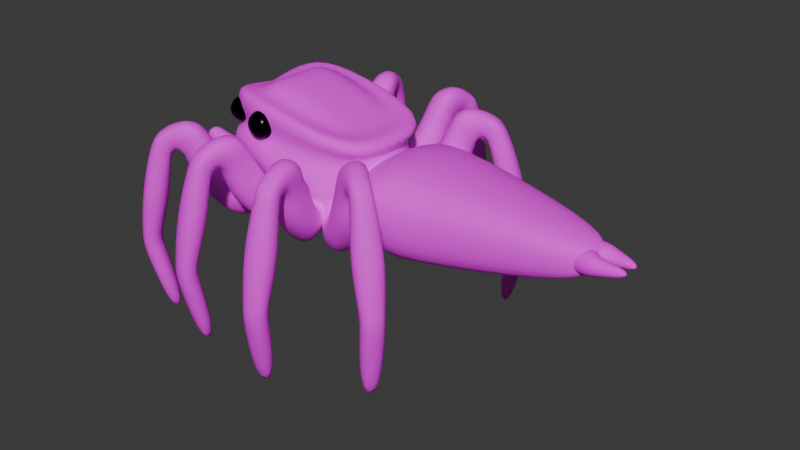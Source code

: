 # Source: spider.blend  (saved by Blender 4.1.24; exported with 4.5.12 LTS)
import bpy
from mathutils import Matrix  # noqa: F401  (used for matrix-valued properties, if any)

bpy.ops.wm.read_factory_settings(use_empty=True)
scene = bpy.context.scene
scene.name = 'Scene'

# ---- collections
col_body = bpy.data.collections.new('body'); scene.collection.children.link(col_body)
col_legs = bpy.data.collections.new('legs'); col_body.children.link(col_legs)
col_head = bpy.data.collections.new('head'); col_body.children.link(col_head)
col_face = bpy.data.collections.new('face'); col_head.children.link(col_face)
col_eyes = bpy.data.collections.new('eyes'); col_face.children.link(col_eyes)
col_reference = bpy.data.collections.new('reference'); scene.collection.children.link(col_reference)

# ---- images (referenced by path relative to the original .blend; pixels are not part of the script)
import os
ASSET_DIR = os.environ.get("B2B_ASSET_DIR", "")  # directory of the original .blend (textures are referenced by path, not embedded)
HERE = os.path.dirname(os.path.abspath(__file__))  # packed textures are extracted next to this script under _unpacked/

def load_image(name, relpath, width, height, colorspace="sRGB"):
    """Load a texture the original file referenced (path relative to the .blend, or extracted next to this script)."""
    p = next((c for c in (os.path.join(HERE, relpath), os.path.join(ASSET_DIR, relpath)) if relpath and os.path.exists(c)), "")
    if p:
        img = bpy.data.images.load(p, check_existing=True)
        img.name = name
    else:  # same state as the original file: an image datablock whose file is absent (Cycles renders it pink)
        img = bpy.data.images.new(name, width, height)
        img.source = "FILE"
        img.filepath = "//" + (relpath or name)
    img.colorspace_settings.name = colorspace
    return img
img_untitled_001 = load_image('Untitled.001', 'SPIDER BODY.png', 1024, 1024, 'sRGB')
img_untitled_007 = load_image('Untitled.007', 'tail.png', 1024, 1024, 'sRGB')
img_untitled_003 = load_image('Untitled.003', 'LEGS.png', 1024, 1024, 'sRGB')
img_untitled_004 = load_image('Untitled.004', 'LEGS.png', 1024, 1024, 'sRGB')
img_untitled_005 = load_image('Untitled.005', 'LEGS.png', 1024, 1024, 'sRGB')
img_untitled_006 = load_image('Untitled.006', 'LEGS.png', 1024, 1024, 'sRGB')
img_untitled_002 = load_image('Untitled.002', 'SPIDER HEAD.png', 1024, 1024, 'sRGB')
img_untitled = load_image('Untitled', 'ANTENS.png', 1024, 1024, 'sRGB')

# ---- materials (node trees are filled in below, after node groups)
mat_body_2 = bpy.data.materials.new('body 2')
mat_body_2.use_transparent_shadow = False
mat_material_001 = bpy.data.materials.new('Material.001')
mat_material_001.use_transparent_shadow = False
mat_legs = bpy.data.materials.new('legs')
mat_legs.use_transparent_shadow = False
mat_legs_001 = bpy.data.materials.new('legs.001')
mat_legs_001.use_transparent_shadow = False
mat_legs_002 = bpy.data.materials.new('legs.002')
mat_legs_002.use_transparent_shadow = False
mat_legs_003 = bpy.data.materials.new('legs.003')
mat_legs_003.use_transparent_shadow = False
mat_body = bpy.data.materials.new('body')
mat_body.use_transparent_shadow = False
mat_fangs = bpy.data.materials.new('fangs')
mat_fangs.use_transparent_shadow = False
mat_antenna = bpy.data.materials.new('antenna')
mat_antenna.use_transparent_shadow = False
mat_eyes_001 = bpy.data.materials.new('eyes.001')
mat_eyes_001.use_transparent_shadow = False

# ---- material node trees
mat_body_2.use_nodes = True; mat_body_2.node_tree.nodes.clear()
_N = mat_body_2.node_tree.nodes; _L = mat_body_2.node_tree.links
n0 = _N.new('ShaderNodeBsdfPrincipled'); n0.name = 'Principled BSDF'; n0.location = (10, 300)
n0.inputs[2].default_value = 0.7717
n1 = _N.new('ShaderNodeOutputMaterial'); n1.name = 'Material Output'; n1.location = (300, 300)
n2 = _N.new('ShaderNodeTexImage'); n2.name = 'Image Texture'; n2.location = (-280, 280)
n2.image = img_untitled_001
_L.new(n0.outputs[0], n1.inputs[0])
_L.new(n2.outputs[0], n0.inputs[0])
n1.is_active_output = True
mat_material_001.use_nodes = True; mat_material_001.node_tree.nodes.clear()
_N = mat_material_001.node_tree.nodes; _L = mat_material_001.node_tree.links
n0 = _N.new('ShaderNodeBsdfPrincipled'); n0.name = 'Principled BSDF'; n0.location = (10, 300)
n0.inputs[2].default_value = 0.7835
n0.inputs[3].default_value = 1.0
n1 = _N.new('ShaderNodeOutputMaterial'); n1.name = 'Material Output'; n1.location = (300, 300)
n2 = _N.new('ShaderNodeTexImage'); n2.name = 'Image Texture'; n2.location = (-280, 280)
n2.image = img_untitled_007
_L.new(n0.outputs[0], n1.inputs[0])
_L.new(n2.outputs[0], n0.inputs[0])
n1.is_active_output = True
mat_legs.use_nodes = True; mat_legs.node_tree.nodes.clear()
_N = mat_legs.node_tree.nodes; _L = mat_legs.node_tree.links
n0 = _N.new('ShaderNodeBsdfPrincipled'); n0.name = 'Principled BSDF'; n0.location = (10, 300)
n0.inputs[2].default_value = 0.7598
n1 = _N.new('ShaderNodeOutputMaterial'); n1.name = 'Material Output'; n1.location = (300, 300)
n2 = _N.new('ShaderNodeTexImage'); n2.name = 'Image Texture'; n2.location = (-280, 280)
n2.image = img_untitled_003
_L.new(n0.outputs[0], n1.inputs[0])
_L.new(n2.outputs[0], n0.inputs[0])
n1.is_active_output = True
mat_legs_001.use_nodes = True; mat_legs_001.node_tree.nodes.clear()
_N = mat_legs_001.node_tree.nodes; _L = mat_legs_001.node_tree.links
n0 = _N.new('ShaderNodeBsdfPrincipled'); n0.name = 'Principled BSDF'; n0.location = (10, 300)
n0.inputs[2].default_value = 0.7598
n1 = _N.new('ShaderNodeOutputMaterial'); n1.name = 'Material Output'; n1.location = (300, 300)
n2 = _N.new('ShaderNodeTexImage'); n2.name = 'Image Texture'; n2.location = (-280, 280)
n2.image = img_untitled_004
_L.new(n0.outputs[0], n1.inputs[0])
_L.new(n2.outputs[0], n0.inputs[0])
n1.is_active_output = True
mat_legs_002.use_nodes = True; mat_legs_002.node_tree.nodes.clear()
_N = mat_legs_002.node_tree.nodes; _L = mat_legs_002.node_tree.links
n0 = _N.new('ShaderNodeBsdfPrincipled'); n0.name = 'Principled BSDF'; n0.location = (10, 300)
n0.inputs[2].default_value = 0.7598
n1 = _N.new('ShaderNodeOutputMaterial'); n1.name = 'Material Output'; n1.location = (300, 300)
n2 = _N.new('ShaderNodeTexImage'); n2.name = 'Image Texture'; n2.location = (-280, 280)
n2.image = img_untitled_005
_L.new(n0.outputs[0], n1.inputs[0])
_L.new(n2.outputs[0], n0.inputs[0])
n1.is_active_output = True
mat_legs_003.use_nodes = True; mat_legs_003.node_tree.nodes.clear()
_N = mat_legs_003.node_tree.nodes; _L = mat_legs_003.node_tree.links
n0 = _N.new('ShaderNodeBsdfPrincipled'); n0.name = 'Principled BSDF'; n0.location = (10, 300)
n0.inputs[2].default_value = 0.7598
n1 = _N.new('ShaderNodeOutputMaterial'); n1.name = 'Material Output'; n1.location = (300, 300)
n2 = _N.new('ShaderNodeTexImage'); n2.name = 'Image Texture'; n2.location = (-280, 280)
n2.image = img_untitled_006
_L.new(n0.outputs[0], n1.inputs[0])
_L.new(n2.outputs[0], n0.inputs[0])
n1.is_active_output = True
mat_body.use_nodes = True; mat_body.node_tree.nodes.clear()
_N = mat_body.node_tree.nodes; _L = mat_body.node_tree.links
n0 = _N.new('ShaderNodeBsdfPrincipled'); n0.name = 'Principled BSDF'; n0.location = (6, 288)
n0.inputs[2].default_value = 0.7717
n1 = _N.new('ShaderNodeOutputMaterial'); n1.name = 'Material Output'; n1.location = (296, 288)
n2 = _N.new('ShaderNodeTexImage'); n2.name = 'Image Texture'; n2.location = (-284, 268)
n2.image = img_untitled_002
_L.new(n0.outputs[0], n1.inputs[0])
_L.new(n2.outputs[0], n0.inputs[0])
n1.is_active_output = True
mat_fangs.use_nodes = True; mat_fangs.node_tree.nodes.clear()
_N = mat_fangs.node_tree.nodes; _L = mat_fangs.node_tree.links
n0 = _N.new('ShaderNodeBsdfPrincipled'); n0.name = 'Principled BSDF'; n0.location = (10, 300)
n0.inputs[0].default_value = (0.01054, 0.01545, 0.007771, 1.0)
n0.inputs[1].default_value = 0.4331
n0.inputs[2].default_value = 0.2953
n0.inputs[3].default_value = 1.3
n1 = _N.new('ShaderNodeOutputMaterial'); n1.name = 'Material Output'; n1.location = (300, 300)
_L.new(n0.outputs[0], n1.inputs[0])
n1.is_active_output = True
mat_antenna.use_nodes = True; mat_antenna.node_tree.nodes.clear()
_N = mat_antenna.node_tree.nodes; _L = mat_antenna.node_tree.links
n0 = _N.new('ShaderNodeBsdfPrincipled'); n0.name = 'Principled BSDF'; n0.location = (10, 300)
n0.inputs[1].default_value = 0.03937
n0.inputs[2].default_value = 0.9252
n1 = _N.new('ShaderNodeOutputMaterial'); n1.name = 'Material Output'; n1.location = (300, 300)
n2 = _N.new('ShaderNodeTexImage'); n2.name = 'Image Texture'; n2.location = (-280, 280)
n2.image = img_untitled
_L.new(n0.outputs[0], n1.inputs[0])
_L.new(n2.outputs[0], n0.inputs[0])
n1.is_active_output = True
mat_eyes_001.use_nodes = True; mat_eyes_001.node_tree.nodes.clear()
_N = mat_eyes_001.node_tree.nodes; _L = mat_eyes_001.node_tree.links
n0 = _N.new('ShaderNodeBsdfPrincipled'); n0.name = 'Principled BSDF'; n0.location = (10, 300)
n0.inputs[0].default_value = (0.0, 0.0, 0.0, 1.0)
n0.inputs[1].default_value = 0.4331
n0.inputs[2].default_value = 0.1929
n0.inputs[3].default_value = 1.3
n1 = _N.new('ShaderNodeOutputMaterial'); n1.name = 'Material Output'; n1.location = (300, 300)
_L.new(n0.outputs[0], n1.inputs[0])
n1.is_active_output = True

# ---- world
world_world = bpy.data.worlds.new('World'); scene.world = world_world
world_world.use_nodes = True; world_world.node_tree.nodes.clear()
_N = world_world.node_tree.nodes; _L = world_world.node_tree.links
n0 = _N.new('ShaderNodeOutputWorld'); n0.name = 'World Output'; n0.location = (300, 300)
n1 = _N.new('ShaderNodeBackground'); n1.name = 'Background'; n1.location = (10, 300)
n1.inputs[0].default_value = (0.05088, 0.05088, 0.05088, 1.0)
_L.new(n1.outputs[0], n0.inputs[0])
n0.is_active_output = True
world_world.color = (0.05088, 0.05088, 0.05088)
world_world.use_sun_shadow = False
world_world.sun_shadow_jitter_overblur = 0.0

# ---- meshes
me_cube = bpy.data.meshes.new('Cube')
me_cube.from_pydata([(1.343, 0.3056, 0.2251), (1.343, 0.3056, -0.2251), (1.343, -0.2403, 0.2251), (1.343, -0.2403, -0.2251), (-2.108, 1.213, 1.0), (-2.108, 1.213, -1.0), (-2.108, -1.213, 1.0), (-2.108, -1.213, -1.0), (-3.722, 0.3716, -0.3063), (-3.722, -0.3716, -0.3063), (-3.722, -0.3716, 0.3063), (-3.722, 0.3716, 0.3063), (0.9352, 0.6406, -0.5044), (0.9352, -0.583, 0.5044), (0.9352, -0.583, -0.5044), (0.9352, 0.6406, 0.5044), (-2.972, -1.213, 1.0), (-2.972, -1.213, -1.0), (-2.972, 1.213, -1.0), (-2.972, 1.213, 1.0), (1.343, 0.3056, 0.0), (-2.132, -1.423, 0.0), (1.343, -0.2403, 0.0), (-2.132, 1.421, 0.0), (-4.025, -0.4368, 0.0), (-4.025, 0.4343, 0.0), (0.9404, 0.7497, 0.0), (0.9404, -0.6847, 0.0), (-3.146, 1.421, 0.0), (-3.146, -1.423, 0.0), (1.343, 0.006409, -0.2251), (1.343, 0.03124, 0.0), (-2.972, -0.03028, -1.0), (-3.722, -0.00308, -0.3063), (0.9352, 0.006262, -0.5044), (-4.025, 0.02086, 0.0), (-2.108, -0.08612, -1.0), (1.343, 0.04458, 0.2251)], [], [(15, 4, 6, 13), (27, 13, 6, 21), (29, 16, 10, 24), (12, 1, 30, 34), (20, 0, 37, 31), (26, 15, 0, 20), (24, 10, 11, 25, 35), (18, 32, 33, 8), (16, 19, 11, 10), (28, 18, 8, 25), (23, 4, 15, 26), (5, 12, 34, 36), (22, 2, 13, 27), (0, 15, 13, 2, 37), (23, 5, 18, 28), (6, 4, 19, 16), (5, 36, 32, 18), (21, 6, 16, 29), (7, 21, 29, 17), (4, 23, 28, 19), (3, 22, 27, 14), (5, 23, 26, 12), (19, 28, 25, 11), (9, 24, 35, 33), (12, 26, 20, 1), (1, 20, 31, 30), (17, 29, 24, 9), (14, 27, 21, 7), (33, 35, 25, 8), (33, 32, 17, 9), (36, 34, 14, 7), (30, 31, 22, 3), (32, 36, 7, 17), (34, 30, 3, 14), (31, 37, 2, 22)])
me_cube.polygons.foreach_set('use_smooth', [True] * 35)
_uv = me_cube.uv_layers.new(name='UVMap')
_uv.uv.foreach_set('vector', [0.5867, 0.5531, 0.3397, 0.5815, 0.3306, 0.425, 0.5859, 0.4425, 0.6038, 0.3966, 0.5859, 0.4425, 0.3306, 0.425, 0.3216, 0.3419, 0.2358, 0.3646, 0.2744, 0.4298, 0.1579, 0.4684, 0.1159, 0.4407, 0.628, 0.645, 0.68, 0.5899, 0.7307, 0.5784, 0.7278, 0.6857, 0.6666, 0.5625, 0.6476, 0.5404, 0.6741, 0.5, 0.7083, 0.5355, 0.6047, 0.5973, 0.5867, 0.5531, 0.6476, 0.5404, 0.6666, 0.5625, 0.1159, 0.4407, 0.1579, 0.4684, 0.1703, 0.5476, 0.1279, 0.5841, 0.05209, 0.5223, 0.249, 0.7297, 0.09173, 0.9135, 0.01523, 0.6397, 0.1044, 0.6428, 0.2744, 0.4298, 0.282, 0.5854, 0.1703, 0.5476, 0.1579, 0.4684, 0.2545, 0.6469, 0.249, 0.7297, 0.1044, 0.6428, 0.1279, 0.5841, 0.3375, 0.6621, 0.3397, 0.5815, 0.5867, 0.5531, 0.6047, 0.5973, 0.3306, 0.7605, 0.628, 0.645, 0.7278, 0.6857, 0.3023, 1.0, 0.6693, 0.4335, 0.6499, 0.457, 0.5859, 0.4425, 0.6038, 0.3966, 0.6476, 0.5404, 0.5867, 0.5531, 0.5859, 0.4425, 0.6499, 0.457, 0.6741, 0.5, 0.3375, 0.6621, 0.3306, 0.7605, 0.249, 0.7297, 0.2545, 0.6469, 0.3306, 0.425, 0.3397, 0.5815, 0.282, 0.5854, 0.2744, 0.4298, 0.3306, 0.7605, 0.3023, 1.0, 0.09173, 0.9135, 0.249, 0.7297, 0.3216, 0.3419, 0.3306, 0.425, 0.2744, 0.4298, 0.2358, 0.3646, 0.3089, 0.2395, 0.3216, 0.3419, 0.2358, 0.3646, 0.2201, 0.2729, 0.3397, 0.5815, 0.3375, 0.6621, 0.2545, 0.6469, 0.282, 0.5854, 0.6834, 0.4039, 0.6693, 0.4335, 0.6038, 0.3966, 0.6269, 0.3454, 0.3306, 0.7605, 0.3375, 0.6621, 0.6047, 0.5973, 0.628, 0.645, 0.282, 0.5854, 0.2545, 0.6469, 0.1279, 0.5841, 0.1703, 0.5476, 0.08316, 0.3877, 0.1159, 0.4407, 0.05209, 0.5223, -2.82e-09, 0.4108, 0.628, 0.645, 0.6047, 0.5973, 0.6666, 0.5625, 0.68, 0.5899, 0.68, 0.5899, 0.6666, 0.5625, 0.7083, 0.5355, 0.7307, 0.5784, 0.2201, 0.2729, 0.2358, 0.3646, 0.1159, 0.4407, 0.08316, 0.3877, 0.6269, 0.3454, 0.6038, 0.3966, 0.3216, 0.3419, 0.3089, 0.2395, 0.01523, 0.6397, 0.05209, 0.5223, 0.1279, 0.5841, 0.1044, 0.6428, -2.82e-09, 0.4108, 0.03727, 0.1381, 0.2201, 0.2729, 0.08316, 0.3877, 0.2506, -3.191e-08, 0.7287, 0.3012, 0.6269, 0.3454, 0.3089, 0.2395, 0.7307, 0.4178, 0.7104, 0.4651, 0.6693, 0.4335, 0.6834, 0.4039, 0.03727, 0.1381, 0.2506, -3.191e-08, 0.3089, 0.2395, 0.2201, 0.2729, 0.7287, 0.3012, 0.7307, 0.4178, 0.6834, 0.4039, 0.6269, 0.3454, 0.7104, 0.4651, 0.6741, 0.5, 0.6499, 0.457, 0.6693, 0.4335])
me_cube.materials.append(mat_body_2)
me_cube.use_mirror_vertex_groups = False
me_cube.update()
me_cube_008 = bpy.data.meshes.new('Cube.008')
me_cube_008.from_pydata([(0.1819, -0.4405, -0.1834), (0.1819, -0.4405, 0.1834), (0.1819, -0.0736, -0.1834), (0.1819, -0.0736, 0.1834), (0.7781, -0.2348, -0.07654), (0.7781, -0.2348, 0.07654), (0.7781, -0.08176, -0.07654), (0.7781, -0.08176, 0.07654), (0.08882, -0.004693, -0.248), (0.08882, -0.4538, -0.248), (0.08882, -0.4538, 0.248), (0.08882, -0.004693, 0.248), (-0.4009, -0.004693, -0.248), (-0.4009, -0.4538, -0.248), (-0.4009, -0.4538, 0.248), (-0.4009, -0.004693, 0.248)], [], [(1, 3, 11, 10), (2, 3, 7, 6), (6, 7, 5, 4), (4, 5, 1, 0), (2, 6, 4, 0), (7, 3, 1, 5), (9, 10, 14, 13), (2, 0, 9, 8), (3, 2, 8, 11), (0, 1, 10, 9), (13, 14, 15, 12), (10, 11, 15, 14), (8, 9, 13, 12), (11, 8, 12, 15)])
me_cube_008.polygons.foreach_set('use_smooth', [True] * 14)
_uv = me_cube_008.uv_layers.new(name='UVMap')
_uv.uv.foreach_set('vector', [0.5689, 0.571, 0.7433, 0.6519, 0.7485, 0.7291, 0.5471, 0.6218, 0.3804, 0.2514, 0.3851, 0.03727, 0.7145, 0.09742, 0.7142, 0.182, 0.791, 0.2053, 0.8419, 0.265, 0.7822, 0.316, 0.7312, 0.2563, 0.7312, 0.2563, 0.7822, 0.316, 0.5689, 0.571, 0.4465, 0.4374, 0.3804, 0.2514, 0.7142, 0.182, 0.7312, 0.2563, 0.4465, 0.4374, 0.859, 0.3463, 0.7433, 0.6519, 0.5689, 0.571, 0.7822, 0.316, 0.4, 0.4507, 0.5471, 0.6218, 0.3945, 0.8145, 0.1897, 0.6051, 0.3804, 0.2514, 0.4465, 0.4374, 0.4, 0.4507, 0.3135, 0.2628, 0.3851, 0.03727, 0.3804, 0.2514, 0.3135, 0.2628, 0.326, 2.59e-09, 0.4465, 0.4374, 0.5689, 0.571, 0.5471, 0.6218, 0.4, 0.4507, 0.1897, 0.6051, 0.3945, 0.8145, 0.2048, 1.0, 1.518e-07, 0.7906, 0.5471, 0.6218, 0.7485, 0.7291, 0.5988, 0.9519, 0.3945, 0.8145, 0.3135, 0.2628, 0.4, 0.4507, 0.1897, 0.6051, 0.05686, 0.3573, 0.326, 2.59e-09, 0.3135, 0.2628, 0.05686, 0.3573, 5.03e-08, 0.02975])
me_cube_008.materials.append(mat_material_001)
me_cube_008.update()
me_cube_002 = bpy.data.meshes.new('Cube.002')
me_cube_002.from_pydata([(-0.1917, -0.8767, -1.191), (-0.304, -1.103, -2.005), (0.6946, -1.457, -1.049), (0.01921, -1.157, -1.883), (-0.6335, -1.551, -1.191), (-0.5995, -1.59, -2.005), (0.2528, -2.132, -1.049), (-0.2924, -1.633, -1.883), (0.2867, -1.316, 0.1607), (0.5633, -1.411, 0.3653), (-0.02745, -1.795, 0.1607), (0.2492, -1.891, 0.3653), (-0.1985, -1.697, -0.2762), (0.1157, -1.217, -0.2762), (0.6536, -1.612, -0.3613), (0.3394, -2.092, -0.3613), (1.038, -1.899, 0.0233), (0.7949, -2.27, 0.0233), (1.182, -1.987, -0.1355), (0.9353, -2.353, -0.0997), (0.5877, -2.137, -0.2313), (0.5903, -2.136, 0.2291), (0.8335, -1.765, 0.2291), (0.8341, -1.771, -0.2672), (1.67, -2.279, -2.32), (1.402, -2.688, -2.321), (1.043, -2.453, -2.289), (1.311, -2.044, -2.288), (1.673, -2.253, -2.638), (1.391, -2.706, -2.581), (0.9982, -2.449, -2.546), (1.3, -2.009, -2.488), (1.363, -2.105, -4.333), (1.124, -2.47, -4.334), (0.8501, -2.291, -4.132), (1.089, -1.925, -4.131), (0.6331, -2.348, -1.269), (1.177, -2.694, -1.193), (1.048, -1.723, -1.297), (1.592, -2.069, -1.221), (-0.8298, -1.365, -1.268), (-0.3803, -0.8579, -1.269), (-0.6458, -0.8916, -2.015), (-1.019, -1.21, -2.015), (-1.443, -0.8213, -1.104), (-0.9667, -0.4341, -1.085), (-0.8229, -0.6272, -1.775), (-1.12, -0.9279, -1.788), (-0.932, -1.298, -0.2383), (-0.4847, -0.7892, -0.2176), (-1.433, -0.8325, -0.447), (-0.9659, -0.4386, -0.3827)], [], [(13, 12, 10, 8), (1, 0, 2, 3), (5, 4, 40, 43), (5, 1, 3, 7), (7, 6, 4, 5), (3, 2, 6, 7), (8, 10, 11, 9), (21, 20, 19, 17), (12, 15, 11, 10), (14, 13, 8, 9), (2, 0, 13, 14), (4, 6, 15, 12), (6, 2, 14, 15), (0, 4, 12, 13), (19, 18, 16, 17), (22, 21, 17, 16), (37, 36, 26, 25), (23, 22, 16, 18), (14, 9, 22, 23), (15, 14, 23, 20), (9, 11, 21, 22), (11, 15, 20, 21), (26, 27, 31, 30), (36, 38, 27, 26), (38, 39, 24, 27), (39, 37, 25, 24), (29, 30, 34, 33), (25, 26, 30, 29), (27, 24, 28, 31), (24, 25, 29, 28), (34, 35, 32, 33), (31, 28, 32, 35), (28, 29, 33, 32), (30, 31, 35, 34), (18, 19, 37, 39), (23, 18, 39, 38), (20, 23, 38, 36), (19, 20, 36, 37), (42, 43, 47, 46), (0, 1, 42, 41), (1, 5, 43, 42), (4, 0, 41, 40), (47, 44, 45, 46), (41, 42, 46, 45), (43, 40, 44, 47), (41, 45, 51, 49), (48, 49, 51, 50), (45, 44, 50, 51), (44, 40, 48, 50), (40, 41, 49, 48)])
me_cube_002.polygons.foreach_set('use_smooth', [True] * 50)
_uv = me_cube_002.uv_layers.new(name='UVMap')
_uv.uv.foreach_set('vector', [0.3687, 0.6592, 0.3234, 0.5991, 0.3743, 0.5871, 0.4044, 0.6118, 0.4063, 0.9172, 0.3457, 0.74, 0.5475, 0.7121, 0.4513, 0.8753, 0.1476, 0.5798, 0.2393, 0.6096, 0.2117, 0.6805, 0.1167, 0.615, 0.1476, 0.5798, 0.1011, 0.5346, 0.1241, 0.4913, 0.1695, 0.5498, 0.1695, 0.5498, 0.2928, 0.4903, 0.2393, 0.6096, 0.1476, 0.5798, 0.1241, 0.4913, 0.25, 0.3927, 0.2928, 0.4903, 0.1695, 0.5498, 0.4044, 0.6118, 0.3743, 0.5871, 0.3992, 0.5425, 0.4516, 0.5915, 0.4349, 0.4981, 0.4288, 0.448, 0.4978, 0.4678, 0.4788, 0.4802, 0.3234, 0.5991, 0.3825, 0.4658, 0.3992, 0.5425, 0.3743, 0.5871, 0.5325, 0.5973, 0.3687, 0.6592, 0.4044, 0.6118, 0.4516, 0.5915, 0.5475, 0.7121, 0.3457, 0.74, 0.3687, 0.6592, 0.5325, 0.5973, 0.2393, 0.6096, 0.2928, 0.4903, 0.3825, 0.4658, 0.3234, 0.5991, 0.2928, 0.4903, 0.25, 0.3927, 0.3597, 0.3848, 0.3825, 0.4658, 0.3457, 0.74, 0.2393, 0.6096, 0.3234, 0.5991, 0.3687, 0.6592, 0.4978, 0.4678, 0.5337, 0.5019, 0.5098, 0.5218, 0.4788, 0.4802, 0.4886, 0.5615, 0.4349, 0.4981, 0.4788, 0.4802, 0.5098, 0.5218, 0.5975, 0.373, 0.5379, 0.3226, 0.6738, 0.2321, 0.7198, 0.2814, 0.5402, 0.5593, 0.4886, 0.5615, 0.5098, 0.5218, 0.5337, 0.5019, 0.5325, 0.5973, 0.4516, 0.5915, 0.4886, 0.5615, 0.5402, 0.5593, 0.3825, 0.4658, 0.3597, 0.3848, 0.3895, 0.3782, 0.4288, 0.448, 0.4516, 0.5915, 0.3992, 0.5425, 0.4349, 0.4981, 0.4886, 0.5615, 0.3992, 0.5425, 0.3825, 0.4658, 0.4288, 0.448, 0.4349, 0.4981, 0.6738, 0.2321, 0.6294, 0.1662, 0.6523, 0.1459, 0.7074, 0.2068, 0.5379, 0.3226, 0.4753, 0.2408, 0.6294, 0.1662, 0.6738, 0.2321, 0.6961, 0.527, 0.6566, 0.441, 0.7649, 0.3378, 0.8049, 0.3909, 0.6566, 0.441, 0.5975, 0.373, 0.7198, 0.2814, 0.7649, 0.3378, 0.7464, 0.2587, 0.7074, 0.2068, 0.9082, 0.08457, 0.8843, 0.1663, 0.7198, 0.2814, 0.6738, 0.2321, 0.7074, 0.2068, 0.7464, 0.2587, 0.8049, 0.3909, 0.7649, 0.3378, 0.8009, 0.3104, 0.8323, 0.372, 0.7649, 0.3378, 0.7198, 0.2814, 0.7464, 0.2587, 0.8009, 0.3104, 0.9082, 0.08457, 0.9764, 0.1835, 0.9097, 0.1852, 0.8843, 0.1663, 0.8323, 0.372, 0.8009, 0.3104, 0.9097, 0.1852, 0.9764, 0.1835, 0.8009, 0.3104, 0.7464, 0.2587, 0.8843, 0.1663, 0.9097, 0.1852, 0.7074, 0.2068, 0.6523, 0.1459, 0.8753, 0.02613, 0.9082, 0.08457, 0.5337, 0.5019, 0.4978, 0.4678, 0.5975, 0.373, 0.6566, 0.441, 0.5402, 0.5593, 0.5337, 0.5019, 0.6566, 0.441, 0.6961, 0.527, 0.4288, 0.448, 0.3895, 0.3782, 0.4753, 0.2408, 0.5379, 0.3226, 0.4978, 0.4678, 0.4288, 0.448, 0.5379, 0.3226, 0.5975, 0.373, 0.06851, 0.5812, 0.1167, 0.615, 0.09453, 0.6475, 0.04114, 0.6322, 0.3457, 0.74, 0.4063, 0.9172, 0.363, 0.9392, 0.3201, 0.7865, 0.1011, 0.5346, 0.1476, 0.5798, 0.1167, 0.615, 0.06851, 0.5812, 0.2393, 0.6096, 0.3457, 0.74, 0.3201, 0.7865, 0.2117, 0.6805, 0.09453, 0.6475, 0.09351, 0.7363, 0.01548, 0.7294, 0.04114, 0.6322, 0.3201, 0.7865, 0.363, 0.9392, 0.3144, 0.9338, 0.2233, 0.9062, 0.1167, 0.615, 0.2117, 0.6805, 0.09351, 0.7363, 0.09453, 0.6475, 0.3201, 0.7865, 0.2233, 0.9062, 0.1427, 0.8711, 0.1719, 0.8253, 0.1505, 0.8078, 0.1719, 0.8253, 0.1427, 0.8711, 0.09605, 0.8172, 0.01548, 0.7294, 0.09351, 0.7363, 0.09605, 0.8172, 0.01361, 0.824, 0.09351, 0.7363, 0.2117, 0.6805, 0.1505, 0.8078, 0.09605, 0.8172, 0.2117, 0.6805, 0.3201, 0.7865, 0.1719, 0.8253, 0.1505, 0.8078])
me_cube_002.materials.append(mat_legs)
me_cube_002.update()
me_cube_009 = bpy.data.meshes.new('Cube.009')
me_cube_009.from_pydata([(0.1067, -1.354, -1.158), (-0.1893, -1.408, -1.955), (0.3857, -2.384, -1.088), (0.02305, -1.669, -1.862), (-0.6708, -1.562, -1.109), (-0.7334, -1.573, -1.922), (-0.3918, -2.591, -1.038), (-0.5254, -1.816, -1.827), (0.2704, -2.066, 0.1518), (0.4273, -2.331, 0.3322), (-0.2825, -2.214, 0.1868), (-0.1256, -2.479, 0.3672), (-0.3765, -2.005, -0.2345), (0.1764, -1.857, -0.2695), (0.3043, -2.506, -0.3966), (-0.2486, -2.653, -0.3615), (0.4266, -2.994, -0.0438), (-0.001314, -3.108, -0.01668), (0.4623, -3.147, -0.2135), (0.03825, -3.257, -0.1505), (-0.08497, -2.858, -0.2537), (-0.04753, -2.882, 0.2046), (0.3804, -2.768, 0.1775), (0.3391, -2.748, -0.3167), (0.4623, -3.583, -2.429), (-0.009246, -3.709, -2.4), (-0.1156, -3.296, -2.339), (0.3559, -3.17, -2.368), (0.4575, -3.551, -2.745), (-0.05014, -3.702, -2.658), (-0.1663, -3.251, -2.591), (0.3557, -3.128, -2.567), (0.1984, -3.15, -4.409), (-0.2227, -3.263, -4.383), (-0.2906, -2.957, -4.16), (0.1305, -2.844, -4.186), (-0.2713, -2.995, -1.288), (-0.09434, -3.619, -1.256), (0.4512, -2.805, -1.362), (0.6281, -3.429, -1.33), (-0.6977, -1.289, -1.17), (-0.02618, -1.211, -1.219), (-0.3021, -1.022, -1.938), (-0.7912, -1.011, -1.9), (-0.776, -0.4835, -0.9601), (-0.1632, -0.5138, -0.9893), (-0.2383, -0.7195, -1.687), (-0.6598, -0.7449, -1.669), (-0.6501, -1.221, -0.1369), (0.02244, -1.142, -0.1637), (-0.7259, -0.5308, -0.3068), (-0.1122, -0.5521, -0.2902)], [], [(13, 12, 10, 8), (1, 0, 2, 3), (5, 4, 40, 43), (5, 1, 3, 7), (7, 6, 4, 5), (3, 2, 6, 7), (8, 10, 11, 9), (21, 20, 19, 17), (12, 15, 11, 10), (14, 13, 8, 9), (2, 0, 13, 14), (4, 6, 15, 12), (6, 2, 14, 15), (0, 4, 12, 13), (19, 18, 16, 17), (22, 21, 17, 16), (37, 36, 26, 25), (23, 22, 16, 18), (14, 9, 22, 23), (15, 14, 23, 20), (9, 11, 21, 22), (11, 15, 20, 21), (26, 27, 31, 30), (36, 38, 27, 26), (38, 39, 24, 27), (39, 37, 25, 24), (29, 30, 34, 33), (25, 26, 30, 29), (27, 24, 28, 31), (24, 25, 29, 28), (34, 35, 32, 33), (31, 28, 32, 35), (28, 29, 33, 32), (30, 31, 35, 34), (18, 19, 37, 39), (23, 18, 39, 38), (20, 23, 38, 36), (19, 20, 36, 37), (42, 43, 47, 46), (0, 1, 42, 41), (1, 5, 43, 42), (4, 0, 41, 40), (47, 44, 45, 46), (41, 42, 46, 45), (43, 40, 44, 47), (41, 45, 51, 49), (48, 49, 51, 50), (45, 44, 50, 51), (44, 40, 48, 50), (40, 41, 49, 48)])
me_cube_009.polygons.foreach_set('use_smooth', [True] * 50)
_uv = me_cube_009.uv_layers.new(name='UVMap')
_uv.uv.foreach_set('vector', [0.3687, 0.6592, 0.3234, 0.5991, 0.3743, 0.5871, 0.4044, 0.6118, 0.4063, 0.9172, 0.3457, 0.74, 0.5475, 0.7121, 0.4513, 0.8753, 0.1476, 0.5798, 0.2393, 0.6096, 0.2117, 0.6805, 0.1167, 0.615, 0.1476, 0.5798, 0.1011, 0.5346, 0.1241, 0.4913, 0.1695, 0.5498, 0.1695, 0.5498, 0.2928, 0.4903, 0.2393, 0.6096, 0.1476, 0.5798, 0.1241, 0.4913, 0.25, 0.3927, 0.2928, 0.4903, 0.1695, 0.5498, 0.4044, 0.6118, 0.3743, 0.5871, 0.3992, 0.5425, 0.4516, 0.5915, 0.4349, 0.4981, 0.4288, 0.448, 0.4978, 0.4678, 0.4788, 0.4802, 0.3234, 0.5991, 0.3825, 0.4658, 0.3992, 0.5425, 0.3743, 0.5871, 0.5325, 0.5973, 0.3687, 0.6592, 0.4044, 0.6118, 0.4516, 0.5915, 0.5475, 0.7121, 0.3457, 0.74, 0.3687, 0.6592, 0.5325, 0.5973, 0.2393, 0.6096, 0.2928, 0.4903, 0.3825, 0.4658, 0.3234, 0.5991, 0.2928, 0.4903, 0.25, 0.3927, 0.3597, 0.3848, 0.3825, 0.4658, 0.3457, 0.74, 0.2393, 0.6096, 0.3234, 0.5991, 0.3687, 0.6592, 0.4978, 0.4678, 0.5337, 0.5019, 0.5098, 0.5218, 0.4788, 0.4802, 0.4886, 0.5615, 0.4349, 0.4981, 0.4788, 0.4802, 0.5098, 0.5218, 0.5975, 0.373, 0.5379, 0.3226, 0.6738, 0.2321, 0.7198, 0.2814, 0.5402, 0.5593, 0.4886, 0.5615, 0.5098, 0.5218, 0.5337, 0.5019, 0.5325, 0.5973, 0.4516, 0.5915, 0.4886, 0.5615, 0.5402, 0.5593, 0.3825, 0.4658, 0.3597, 0.3848, 0.3895, 0.3782, 0.4288, 0.448, 0.4516, 0.5915, 0.3992, 0.5425, 0.4349, 0.4981, 0.4886, 0.5615, 0.3992, 0.5425, 0.3825, 0.4658, 0.4288, 0.448, 0.4349, 0.4981, 0.6738, 0.2321, 0.6294, 0.1662, 0.6523, 0.1459, 0.7074, 0.2068, 0.5379, 0.3226, 0.4753, 0.2408, 0.6294, 0.1662, 0.6738, 0.2321, 0.6961, 0.527, 0.6566, 0.441, 0.7649, 0.3378, 0.8049, 0.3909, 0.6566, 0.441, 0.5975, 0.373, 0.7198, 0.2814, 0.7649, 0.3378, 0.7464, 0.2587, 0.7074, 0.2068, 0.9082, 0.08457, 0.8843, 0.1663, 0.7198, 0.2814, 0.6738, 0.2321, 0.7074, 0.2068, 0.7464, 0.2587, 0.8049, 0.3909, 0.7649, 0.3378, 0.8009, 0.3104, 0.8323, 0.372, 0.7649, 0.3378, 0.7198, 0.2814, 0.7464, 0.2587, 0.8009, 0.3104, 0.9082, 0.08457, 0.9764, 0.1835, 0.9097, 0.1852, 0.8843, 0.1663, 0.8323, 0.372, 0.8009, 0.3104, 0.9097, 0.1852, 0.9764, 0.1835, 0.8009, 0.3104, 0.7464, 0.2587, 0.8843, 0.1663, 0.9097, 0.1852, 0.7074, 0.2068, 0.6523, 0.1459, 0.8753, 0.02613, 0.9082, 0.08457, 0.5337, 0.5019, 0.4978, 0.4678, 0.5975, 0.373, 0.6566, 0.441, 0.5402, 0.5593, 0.5337, 0.5019, 0.6566, 0.441, 0.6961, 0.527, 0.4288, 0.448, 0.3895, 0.3782, 0.4753, 0.2408, 0.5379, 0.3226, 0.4978, 0.4678, 0.4288, 0.448, 0.5379, 0.3226, 0.5975, 0.373, 0.06851, 0.5812, 0.1167, 0.615, 0.09453, 0.6475, 0.04114, 0.6322, 0.3457, 0.74, 0.4063, 0.9172, 0.363, 0.9392, 0.3201, 0.7865, 0.1011, 0.5346, 0.1476, 0.5798, 0.1167, 0.615, 0.06851, 0.5812, 0.2393, 0.6096, 0.3457, 0.74, 0.3201, 0.7865, 0.2117, 0.6805, 0.09453, 0.6475, 0.09351, 0.7363, 0.01548, 0.7294, 0.04114, 0.6322, 0.3201, 0.7865, 0.363, 0.9392, 0.3144, 0.9338, 0.2233, 0.9062, 0.1167, 0.615, 0.2117, 0.6805, 0.09351, 0.7363, 0.09453, 0.6475, 0.3201, 0.7865, 0.2233, 0.9062, 0.1427, 0.8711, 0.1719, 0.8253, 0.1505, 0.8078, 0.1719, 0.8253, 0.1427, 0.8711, 0.09605, 0.8172, 0.01548, 0.7294, 0.09351, 0.7363, 0.09605, 0.8172, 0.01361, 0.824, 0.09351, 0.7363, 0.2117, 0.6805, 0.1505, 0.8078, 0.09605, 0.8172, 0.2117, 0.6805, 0.3201, 0.7865, 0.1719, 0.8253, 0.1505, 0.8078])
me_cube_009.materials.append(mat_legs_001)
me_cube_009.update()
me_cube_010 = bpy.data.meshes.new('Cube.010')
me_cube_010.from_pydata([(0.2185, -1.421, -1.158), (-0.06041, -1.309, -1.955), (-0.09498, -2.441, -1.088), (-0.0204, -1.643, -1.862), (-0.5497, -1.182, -1.109), (-0.6087, -1.158, -1.922), (-0.8632, -2.201, -1.038), (-0.5623, -1.474, -1.827), (-0.02292, -2.111, 0.1518), (-0.0317, -2.419, 0.3322), (-0.5692, -1.94, 0.1868), (-0.5779, -2.248, 0.3672), (-0.5372, -1.714, -0.2345), (0.009014, -1.884, -0.2695), (-0.2288, -2.5, -0.3966), (-0.775, -2.33, -0.3615), (-0.3859, -2.979, -0.0438), (-0.8087, -2.847, -0.01668), (-0.4374, -3.127, -0.2135), (-0.8547, -2.994, -0.1505), (-0.7462, -2.591, -0.2537), (-0.7272, -2.631, 0.2046), (-0.3044, -2.763, 0.1775), (-0.329, -2.724, -0.3167), (-0.6701, -3.496, -2.429), (-1.136, -3.35, -2.4), (-1.006, -2.945, -2.339), (-0.5397, -3.09, -2.368), (-0.6569, -3.466, -2.745), (-1.167, -3.323, -2.658), (-1.025, -2.88, -2.591), (-0.5173, -3.054, -2.567), (-0.6624, -2.989, -4.409), (-1.078, -2.859, -4.383), (-0.9725, -2.564, -4.16), (-0.5565, -2.694, -4.186), (-0.9765, -2.607, -1.288), (-1.16, -3.229, -1.256), (-0.2641, -2.832, -1.362), (-0.4474, -3.454, -1.33), (-0.4268, -0.9365, -1.17), (0.1826, -1.229, -1.219), (0.04991, -0.9225, -1.938), (-0.3577, -0.6519, -1.9), (-0.0633, -0.2137, -0.9601), (0.4388, -0.5664, -0.9893), (0.2655, -0.7003, -1.687), (-0.1045, -0.4968, -1.669), (-0.3504, -0.9047, -0.1369), (0.2607, -1.196, -0.1637), (-0.04613, -0.2805, -0.3068), (0.4615, -0.626, -0.2902)], [], [(13, 12, 10, 8), (1, 0, 2, 3), (5, 4, 40, 43), (5, 1, 3, 7), (7, 6, 4, 5), (3, 2, 6, 7), (8, 10, 11, 9), (21, 20, 19, 17), (12, 15, 11, 10), (14, 13, 8, 9), (2, 0, 13, 14), (4, 6, 15, 12), (6, 2, 14, 15), (0, 4, 12, 13), (19, 18, 16, 17), (22, 21, 17, 16), (37, 36, 26, 25), (23, 22, 16, 18), (14, 9, 22, 23), (15, 14, 23, 20), (9, 11, 21, 22), (11, 15, 20, 21), (26, 27, 31, 30), (36, 38, 27, 26), (38, 39, 24, 27), (39, 37, 25, 24), (29, 30, 34, 33), (25, 26, 30, 29), (27, 24, 28, 31), (24, 25, 29, 28), (34, 35, 32, 33), (31, 28, 32, 35), (28, 29, 33, 32), (30, 31, 35, 34), (18, 19, 37, 39), (23, 18, 39, 38), (20, 23, 38, 36), (19, 20, 36, 37), (42, 43, 47, 46), (0, 1, 42, 41), (1, 5, 43, 42), (4, 0, 41, 40), (47, 44, 45, 46), (41, 42, 46, 45), (43, 40, 44, 47), (41, 45, 51, 49), (48, 49, 51, 50), (45, 44, 50, 51), (44, 40, 48, 50), (40, 41, 49, 48)])
me_cube_010.polygons.foreach_set('use_smooth', [True] * 50)
_uv = me_cube_010.uv_layers.new(name='UVMap')
_uv.uv.foreach_set('vector', [0.3687, 0.6592, 0.3234, 0.5991, 0.3743, 0.5871, 0.4044, 0.6118, 0.4063, 0.9172, 0.3457, 0.74, 0.5475, 0.7121, 0.4513, 0.8753, 0.1476, 0.5798, 0.2393, 0.6096, 0.2117, 0.6805, 0.1167, 0.615, 0.1476, 0.5798, 0.1011, 0.5346, 0.1241, 0.4913, 0.1695, 0.5498, 0.1695, 0.5498, 0.2928, 0.4903, 0.2393, 0.6096, 0.1476, 0.5798, 0.1241, 0.4913, 0.25, 0.3927, 0.2928, 0.4903, 0.1695, 0.5498, 0.4044, 0.6118, 0.3743, 0.5871, 0.3992, 0.5425, 0.4516, 0.5915, 0.4349, 0.4981, 0.4288, 0.448, 0.4978, 0.4678, 0.4788, 0.4802, 0.3234, 0.5991, 0.3825, 0.4658, 0.3992, 0.5425, 0.3743, 0.5871, 0.5325, 0.5973, 0.3687, 0.6592, 0.4044, 0.6118, 0.4516, 0.5915, 0.5475, 0.7121, 0.3457, 0.74, 0.3687, 0.6592, 0.5325, 0.5973, 0.2393, 0.6096, 0.2928, 0.4903, 0.3825, 0.4658, 0.3234, 0.5991, 0.2928, 0.4903, 0.25, 0.3927, 0.3597, 0.3848, 0.3825, 0.4658, 0.3457, 0.74, 0.2393, 0.6096, 0.3234, 0.5991, 0.3687, 0.6592, 0.4978, 0.4678, 0.5337, 0.5019, 0.5098, 0.5218, 0.4788, 0.4802, 0.4886, 0.5615, 0.4349, 0.4981, 0.4788, 0.4802, 0.5098, 0.5218, 0.5975, 0.373, 0.5379, 0.3226, 0.6738, 0.2321, 0.7198, 0.2814, 0.5402, 0.5593, 0.4886, 0.5615, 0.5098, 0.5218, 0.5337, 0.5019, 0.5325, 0.5973, 0.4516, 0.5915, 0.4886, 0.5615, 0.5402, 0.5593, 0.3825, 0.4658, 0.3597, 0.3848, 0.3895, 0.3782, 0.4288, 0.448, 0.4516, 0.5915, 0.3992, 0.5425, 0.4349, 0.4981, 0.4886, 0.5615, 0.3992, 0.5425, 0.3825, 0.4658, 0.4288, 0.448, 0.4349, 0.4981, 0.6738, 0.2321, 0.6294, 0.1662, 0.6523, 0.1459, 0.7074, 0.2068, 0.5379, 0.3226, 0.4753, 0.2408, 0.6294, 0.1662, 0.6738, 0.2321, 0.6961, 0.527, 0.6566, 0.441, 0.7649, 0.3378, 0.8049, 0.3909, 0.6566, 0.441, 0.5975, 0.373, 0.7198, 0.2814, 0.7649, 0.3378, 0.7464, 0.2587, 0.7074, 0.2068, 0.9082, 0.08457, 0.8843, 0.1663, 0.7198, 0.2814, 0.6738, 0.2321, 0.7074, 0.2068, 0.7464, 0.2587, 0.8049, 0.3909, 0.7649, 0.3378, 0.8009, 0.3104, 0.8323, 0.372, 0.7649, 0.3378, 0.7198, 0.2814, 0.7464, 0.2587, 0.8009, 0.3104, 0.9082, 0.08457, 0.9764, 0.1835, 0.9097, 0.1852, 0.8843, 0.1663, 0.8323, 0.372, 0.8009, 0.3104, 0.9097, 0.1852, 0.9764, 0.1835, 0.8009, 0.3104, 0.7464, 0.2587, 0.8843, 0.1663, 0.9097, 0.1852, 0.7074, 0.2068, 0.6523, 0.1459, 0.8753, 0.02613, 0.9082, 0.08457, 0.5337, 0.5019, 0.4978, 0.4678, 0.5975, 0.373, 0.6566, 0.441, 0.5402, 0.5593, 0.5337, 0.5019, 0.6566, 0.441, 0.6961, 0.527, 0.4288, 0.448, 0.3895, 0.3782, 0.4753, 0.2408, 0.5379, 0.3226, 0.4978, 0.4678, 0.4288, 0.448, 0.5379, 0.3226, 0.5975, 0.373, 0.06851, 0.5812, 0.1167, 0.615, 0.09453, 0.6475, 0.04114, 0.6322, 0.3457, 0.74, 0.4063, 0.9172, 0.363, 0.9392, 0.3201, 0.7865, 0.1011, 0.5346, 0.1476, 0.5798, 0.1167, 0.615, 0.06851, 0.5812, 0.2393, 0.6096, 0.3457, 0.74, 0.3201, 0.7865, 0.2117, 0.6805, 0.09453, 0.6475, 0.09351, 0.7363, 0.01548, 0.7294, 0.04114, 0.6322, 0.3201, 0.7865, 0.363, 0.9392, 0.3144, 0.9338, 0.2233, 0.9062, 0.1167, 0.615, 0.2117, 0.6805, 0.09351, 0.7363, 0.09453, 0.6475, 0.3201, 0.7865, 0.2233, 0.9062, 0.1427, 0.8711, 0.1719, 0.8253, 0.1505, 0.8078, 0.1719, 0.8253, 0.1427, 0.8711, 0.09605, 0.8172, 0.01548, 0.7294, 0.09351, 0.7363, 0.09605, 0.8172, 0.01361, 0.824, 0.09351, 0.7363, 0.2117, 0.6805, 0.1505, 0.8078, 0.09605, 0.8172, 0.2117, 0.6805, 0.3201, 0.7865, 0.1719, 0.8253, 0.1505, 0.8078])
me_cube_010.materials.append(mat_legs_002)
me_cube_010.update()
me_cube_011 = bpy.data.meshes.new('Cube.011')
me_cube_011.from_pydata([(-0.2553, -1.514, -1.376), (-0.4342, -1.272, -2.173), (-1.055, -2.22, -1.306), (-0.5749, -1.578, -2.08), (-0.785, -0.9084, -1.327), (-0.823, -0.8574, -2.14), (-1.585, -1.614, -1.257), (-0.9486, -1.151, -2.045), (-0.8214, -1.976, -0.06637), (-0.9898, -2.234, 0.114), (-1.198, -1.545, -0.03134), (-1.366, -1.803, 0.1491), (-1.052, -1.368, -0.4527), (-0.6757, -1.799, -0.4877), (-1.201, -2.2, -0.6147), (-1.577, -1.77, -0.5797), (-1.585, -2.526, -0.2619), (-1.876, -2.193, -0.2348), (-1.706, -2.626, -0.4317), (-1.992, -2.294, -0.3687), (-1.689, -2.007, -0.4718), (-1.694, -2.051, -0.01355), (-1.402, -2.385, -0.04067), (-1.403, -2.339, -0.5348), (-2.097, -2.818, -2.647), (-2.418, -2.451, -2.618), (-2.095, -2.173, -2.557), (-1.774, -2.54, -2.586), (-2.07, -2.8, -2.963), (-2.43, -2.411, -2.876), (-2.077, -2.108, -2.81), (-1.736, -2.521, -2.785), (-1.826, -2.39, -4.627), (-2.113, -2.062, -4.601), (-1.868, -1.866, -4.378), (-1.581, -2.194, -4.404), (-1.894, -1.9, -1.506), (-2.375, -2.335, -1.474), (-1.404, -2.464, -1.581), (-1.885, -2.899, -1.549), (-0.5521, -0.7636, -1.388), (-0.1854, -1.332, -1.437), (-0.1383, -1.001, -2.156), (-0.3444, -0.557, -2.118), (0.1356, -0.3373, -1.178), (0.3793, -0.9005, -1.207), (0.1616, -0.924, -1.905), (-0.04749, -0.5571, -1.887), (-0.4704, -0.7764, -0.355), (-0.1018, -1.345, -0.3819), (0.1153, -0.4032, -0.5249), (0.3675, -0.9631, -0.5083)], [], [(13, 12, 10, 8), (1, 0, 2, 3), (5, 4, 40, 43), (5, 1, 3, 7), (7, 6, 4, 5), (3, 2, 6, 7), (8, 10, 11, 9), (21, 20, 19, 17), (12, 15, 11, 10), (14, 13, 8, 9), (2, 0, 13, 14), (4, 6, 15, 12), (6, 2, 14, 15), (0, 4, 12, 13), (19, 18, 16, 17), (22, 21, 17, 16), (37, 36, 26, 25), (23, 22, 16, 18), (14, 9, 22, 23), (15, 14, 23, 20), (9, 11, 21, 22), (11, 15, 20, 21), (26, 27, 31, 30), (36, 38, 27, 26), (38, 39, 24, 27), (39, 37, 25, 24), (29, 30, 34, 33), (25, 26, 30, 29), (27, 24, 28, 31), (24, 25, 29, 28), (34, 35, 32, 33), (31, 28, 32, 35), (28, 29, 33, 32), (30, 31, 35, 34), (18, 19, 37, 39), (23, 18, 39, 38), (20, 23, 38, 36), (19, 20, 36, 37), (42, 43, 47, 46), (0, 1, 42, 41), (1, 5, 43, 42), (4, 0, 41, 40), (47, 44, 45, 46), (41, 42, 46, 45), (43, 40, 44, 47), (41, 45, 51, 49), (48, 49, 51, 50), (45, 44, 50, 51), (44, 40, 48, 50), (40, 41, 49, 48)])
me_cube_011.polygons.foreach_set('use_smooth', [True] * 50)
_uv = me_cube_011.uv_layers.new(name='UVMap')
_uv.uv.foreach_set('vector', [0.3687, 0.6592, 0.3234, 0.5991, 0.3743, 0.5871, 0.4044, 0.6118, 0.4063, 0.9172, 0.3457, 0.74, 0.5475, 0.7121, 0.4513, 0.8753, 0.1476, 0.5798, 0.2393, 0.6096, 0.2117, 0.6805, 0.1167, 0.615, 0.1476, 0.5798, 0.1011, 0.5346, 0.1241, 0.4913, 0.1695, 0.5498, 0.1695, 0.5498, 0.2928, 0.4903, 0.2393, 0.6096, 0.1476, 0.5798, 0.1241, 0.4913, 0.25, 0.3927, 0.2928, 0.4903, 0.1695, 0.5498, 0.4044, 0.6118, 0.3743, 0.5871, 0.3992, 0.5425, 0.4516, 0.5915, 0.4349, 0.4981, 0.4288, 0.448, 0.4978, 0.4678, 0.4788, 0.4802, 0.3234, 0.5991, 0.3825, 0.4658, 0.3992, 0.5425, 0.3743, 0.5871, 0.5325, 0.5973, 0.3687, 0.6592, 0.4044, 0.6118, 0.4516, 0.5915, 0.5475, 0.7121, 0.3457, 0.74, 0.3687, 0.6592, 0.5325, 0.5973, 0.2393, 0.6096, 0.2928, 0.4903, 0.3825, 0.4658, 0.3234, 0.5991, 0.2928, 0.4903, 0.25, 0.3927, 0.3597, 0.3848, 0.3825, 0.4658, 0.3457, 0.74, 0.2393, 0.6096, 0.3234, 0.5991, 0.3687, 0.6592, 0.4978, 0.4678, 0.5337, 0.5019, 0.5098, 0.5218, 0.4788, 0.4802, 0.4886, 0.5615, 0.4349, 0.4981, 0.4788, 0.4802, 0.5098, 0.5218, 0.5975, 0.373, 0.5379, 0.3226, 0.6738, 0.2321, 0.7198, 0.2814, 0.5402, 0.5593, 0.4886, 0.5615, 0.5098, 0.5218, 0.5337, 0.5019, 0.5325, 0.5973, 0.4516, 0.5915, 0.4886, 0.5615, 0.5402, 0.5593, 0.3825, 0.4658, 0.3597, 0.3848, 0.3895, 0.3782, 0.4288, 0.448, 0.4516, 0.5915, 0.3992, 0.5425, 0.4349, 0.4981, 0.4886, 0.5615, 0.3992, 0.5425, 0.3825, 0.4658, 0.4288, 0.448, 0.4349, 0.4981, 0.6738, 0.2321, 0.6294, 0.1662, 0.6523, 0.1459, 0.7074, 0.2068, 0.5379, 0.3226, 0.4753, 0.2408, 0.6294, 0.1662, 0.6738, 0.2321, 0.6961, 0.527, 0.6566, 0.441, 0.7649, 0.3378, 0.8049, 0.3909, 0.6566, 0.441, 0.5975, 0.373, 0.7198, 0.2814, 0.7649, 0.3378, 0.7464, 0.2587, 0.7074, 0.2068, 0.9082, 0.08457, 0.8843, 0.1663, 0.7198, 0.2814, 0.6738, 0.2321, 0.7074, 0.2068, 0.7464, 0.2587, 0.8049, 0.3909, 0.7649, 0.3378, 0.8009, 0.3104, 0.8323, 0.372, 0.7649, 0.3378, 0.7198, 0.2814, 0.7464, 0.2587, 0.8009, 0.3104, 0.9082, 0.08457, 0.9764, 0.1835, 0.9097, 0.1852, 0.8843, 0.1663, 0.8323, 0.372, 0.8009, 0.3104, 0.9097, 0.1852, 0.9764, 0.1835, 0.8009, 0.3104, 0.7464, 0.2587, 0.8843, 0.1663, 0.9097, 0.1852, 0.7074, 0.2068, 0.6523, 0.1459, 0.8753, 0.02613, 0.9082, 0.08457, 0.5337, 0.5019, 0.4978, 0.4678, 0.5975, 0.373, 0.6566, 0.441, 0.5402, 0.5593, 0.5337, 0.5019, 0.6566, 0.441, 0.6961, 0.527, 0.4288, 0.448, 0.3895, 0.3782, 0.4753, 0.2408, 0.5379, 0.3226, 0.4978, 0.4678, 0.4288, 0.448, 0.5379, 0.3226, 0.5975, 0.373, 0.06851, 0.5812, 0.1167, 0.615, 0.09453, 0.6475, 0.04114, 0.6322, 0.3457, 0.74, 0.4063, 0.9172, 0.363, 0.9392, 0.3201, 0.7865, 0.1011, 0.5346, 0.1476, 0.5798, 0.1167, 0.615, 0.06851, 0.5812, 0.2393, 0.6096, 0.3457, 0.74, 0.3201, 0.7865, 0.2117, 0.6805, 0.09453, 0.6475, 0.09351, 0.7363, 0.01548, 0.7294, 0.04114, 0.6322, 0.3201, 0.7865, 0.363, 0.9392, 0.3144, 0.9338, 0.2233, 0.9062, 0.1167, 0.615, 0.2117, 0.6805, 0.09351, 0.7363, 0.09453, 0.6475, 0.3201, 0.7865, 0.2233, 0.9062, 0.1427, 0.8711, 0.1719, 0.8253, 0.1505, 0.8078, 0.1719, 0.8253, 0.1427, 0.8711, 0.09605, 0.8172, 0.01548, 0.7294, 0.09351, 0.7363, 0.09605, 0.8172, 0.01361, 0.824, 0.09351, 0.7363, 0.2117, 0.6805, 0.1505, 0.8078, 0.09605, 0.8172, 0.2117, 0.6805, 0.3201, 0.7865, 0.1719, 0.8253, 0.1505, 0.8078])
me_cube_011.materials.append(mat_legs_003)
me_cube_011.update()
me_cube_001 = bpy.data.meshes.new('Cube.001')
me_cube_001.from_pydata([(-1.734, -1.444, 0.7311), (-0.6608, -1.659, 0.7158), (1.831, -1.444, -0.3042), (-0.618, -1.358, 1.722), (1.792, -1.266, 1.148), (-1.527, -1.079, 1.715), (-0.9915, -0.8659, -0.627), (-0.7529, -0.6789, 1.817), (1.257, -0.8659, -1.23), (0.9026, -0.6789, 1.344), (-0.4215, -0.8659, -0.627), (-0.306, -0.6789, 1.817), (-1.411, -1.13, 0.9428), (-1.411, -1.13, 1.132), (1.676, -1.13, 0.7456), (1.676, -1.13, 0.394), (-0.4215, -1.428, 1.146), (-0.4215, -1.428, 0.9292), (-0.4342, -0.9712, 1.572), (1.359, -0.9264, 1.077), (-1.081, -0.9264, 1.569), (-1.591, -1.14, 1.407), (1.914, -1.327, 0.8851), (-0.5731, -1.466, 1.419), (1.831, 0.0, -0.3042), (-1.734, 1.192e-07, 0.3255), (-1.527, 0.0, 1.495), (1.792, 0.0, 1.148), (-0.9915, 0.0, -0.627), (-0.7529, 0.0, 1.817), (1.257, 0.0, -1.23), (0.9026, 0.0, 1.344), (-0.306, 0.0, 1.817), (-0.4215, 0.0, -0.627), (1.676, 0.0, 0.6356), (1.676, 0.0, 0.7456), (-1.411, 1.192e-07, 0.7805), (-1.411, 0.0, 1.107), (1.359, 0.0, 1.077), (-1.05, 1.261e-08, 1.475), (1.914, 0.0, 0.8851), (-1.591, 0.0, 1.187)], [], [(8, 2, 1, 10), (10, 1, 0, 6), (30, 24, 2, 8), (40, 27, 4, 22), (23, 3, 5, 21), (22, 4, 3, 23), (38, 31, 9, 19), (18, 11, 7, 20), (33, 30, 8, 10), (32, 29, 7, 11), (31, 32, 11, 9), (28, 33, 10, 6), (19, 9, 11, 18), (2, 15, 17, 1), (15, 14, 16, 17), (1, 17, 12, 0), (17, 16, 13, 12), (24, 34, 15, 2), (34, 35, 14, 15), (4, 19, 18, 3), (3, 18, 20, 5), (27, 38, 19, 4), (14, 22, 23, 16), (16, 23, 21, 13), (35, 40, 22, 14), (13, 21, 41, 37), (5, 20, 39, 26), (12, 13, 37, 36), (0, 12, 36, 25), (20, 7, 29, 39), (21, 5, 26, 41), (6, 0, 25, 28)])
me_cube_001.polygons.foreach_set('use_smooth', [True] * 32)
_uv = me_cube_001.uv_layers.new(name='UVMap')
_uv.uv.foreach_set('vector', [6.063e-09, 0.4172, 0.192, 0.365, 0.2441, 0.7159, 0.02296, 0.7038, 0.02296, 0.7038, 0.2441, 0.7159, 0.2268, 0.8202, 0.03304, 0.7986, 0.5037, 2.226e-08, 0.5355, 0.161, 0.3221, 0.2031, 0.3758, 0.02525, 0.5748, 0.3586, 0.5831, 0.4046, 0.4069, 0.4333, 0.3789, 0.398, 0.3382, 0.7226, 0.3747, 0.7371, 0.3651, 0.8217, 0.3361, 0.8268, 0.3789, 0.398, 0.4069, 0.4333, 0.3747, 0.7371, 0.3382, 0.7226, 0.5903, 0.4739, 0.5911, 0.5581, 0.4882, 0.5558, 0.457, 0.4858, 0.4244, 0.727, 0.476, 0.7303, 0.4527, 0.7819, 0.4025, 0.8, 0.7113, 0.07916, 0.7113, 0.3269, 0.5911, 0.3269, 0.5911, 0.07916, 0.5721, 0.7652, 0.5384, 0.8381, 0.4527, 0.7819, 0.476, 0.7303, 0.5911, 0.5581, 0.5721, 0.7652, 0.476, 0.7303, 0.4882, 0.5558, 0.7113, 2.677e-09, 0.7113, 0.07916, 0.5911, 0.07916, 0.5911, -2.581e-09, 0.457, 0.4858, 0.4882, 0.5558, 0.476, 0.7303, 0.4244, 0.727, 0.192, 0.365, 0.2928, 0.4058, 0.286, 0.6951, 0.2441, 0.7159, 0.2928, 0.4058, 0.3376, 0.4185, 0.3107, 0.6993, 0.286, 0.6951, 0.2441, 0.7159, 0.286, 0.6951, 0.278, 0.8253, 0.2268, 0.8202, 0.286, 0.6951, 0.3107, 0.6993, 0.3019, 0.8228, 0.278, 0.8253, 0.5355, 0.161, 0.5634, 0.3017, 0.3893, 0.2996, 0.3221, 0.2031, 0.5634, 0.3017, 0.5666, 0.3179, 0.3998, 0.3515, 0.3893, 0.2996, 0.4069, 0.4333, 0.457, 0.4858, 0.4244, 0.727, 0.3747, 0.7371, 0.3747, 0.7371, 0.4244, 0.727, 0.4025, 0.8, 0.3651, 0.8217, 0.5831, 0.4046, 0.5903, 0.4739, 0.457, 0.4858, 0.4069, 0.4333, 0.3376, 0.4185, 0.3789, 0.398, 0.3382, 0.7226, 0.3107, 0.6993, 0.3107, 0.6993, 0.3382, 0.7226, 0.3361, 0.8268, 0.3019, 0.8228, 0.5666, 0.3179, 0.5748, 0.3586, 0.3789, 0.398, 0.3998, 0.3515, 0.3019, 0.8228, 0.3361, 0.8268, 0.3632, 0.9659, 0.3371, 0.9722, 0.3651, 0.8217, 0.4025, 0.8, 0.4837, 0.9028, 0.4119, 0.9451, 0.278, 0.8253, 0.3019, 0.8228, 0.3371, 0.9722, 0.2947, 0.9829, 0.2268, 0.8202, 0.278, 0.8253, 0.2947, 0.9829, 0.2166, 1.0, 0.4025, 0.8, 0.4527, 0.7819, 0.5384, 0.8381, 0.4837, 0.9028, 0.3361, 0.8268, 0.3651, 0.8217, 0.4119, 0.9451, 0.3632, 0.9659, 0.03304, 0.7986, 0.2268, 0.8202, 0.2166, 1.0, -7.932e-08, 0.9539])
_ca = me_cube_001.color_attributes.new('Attribute', 'BYTE_COLOR', 'CORNER')
_ca.data.foreach_set('color', [1.0, 1.0, 1.0, 1.0, 1.0, 1.0, 1.0, 1.0, 1.0, 1.0, 1.0, 1.0, 1.0, 1.0, 1.0, 1.0, 1.0, 1.0, 1.0, 1.0, 1.0, 1.0, 1.0, 1.0, 1.0, 1.0, 1.0, 1.0, 1.0, 1.0, 1.0, 1.0, 1.0, 1.0, 1.0, 1.0, 1.0, 1.0, 1.0, 1.0, 1.0, 1.0, 1.0, 1.0, 1.0, 1.0, 1.0, 1.0, 1.0, 1.0, 1.0, 1.0, 1.0, 1.0, 1.0, 1.0, 1.0, 1.0, 1.0, 1.0, 1.0, 1.0, 1.0, 1.0, 1.0, 1.0, 1.0, 1.0, 1.0, 1.0, 1.0, 1.0, 1.0, 1.0, 1.0, 1.0, 1.0, 1.0, 1.0, 1.0, 1.0, 1.0, 1.0, 1.0, 1.0, 1.0, 1.0, 1.0, 1.0, 1.0, 1.0, 1.0, 1.0, 1.0, 1.0, 1.0, 1.0, 1.0, 1.0, 1.0, 1.0, 1.0, 1.0, 1.0, 1.0, 1.0, 1.0, 1.0, 1.0, 1.0, 1.0, 1.0, 1.0, 1.0, 1.0, 1.0, 1.0, 1.0, 1.0, 1.0, 1.0, 1.0, 1.0, 1.0, 1.0, 1.0, 1.0, 1.0, 1.0, 1.0, 1.0, 1.0, 1.0, 1.0, 1.0, 1.0, 1.0, 1.0, 1.0, 1.0, 1.0, 1.0, 1.0, 1.0, 1.0, 1.0, 1.0, 1.0, 1.0, 1.0, 1.0, 1.0, 1.0, 1.0, 1.0, 1.0, 1.0, 1.0, 1.0, 1.0, 1.0, 1.0, 1.0, 1.0, 1.0, 1.0, 1.0, 1.0, 1.0, 1.0, 1.0, 1.0, 1.0, 1.0, 1.0, 1.0, 1.0, 1.0, 1.0, 1.0, 1.0, 1.0, 1.0, 1.0, 1.0, 1.0, 1.0, 1.0, 1.0, 1.0, 1.0, 1.0, 1.0, 1.0, 1.0, 1.0, 1.0, 1.0, 1.0, 1.0, 1.0, 1.0, 1.0, 1.0, 1.0, 1.0, 1.0, 1.0, 1.0, 1.0, 1.0, 1.0, 1.0, 1.0, 1.0, 1.0, 1.0, 1.0, 1.0, 1.0, 1.0, 1.0, 1.0, 1.0, 1.0, 1.0, 1.0, 1.0, 1.0, 1.0, 1.0, 1.0, 1.0, 1.0, 1.0, 1.0, 1.0, 1.0, 1.0, 1.0, 1.0, 1.0, 1.0, 1.0, 1.0, 1.0, 1.0, 1.0, 1.0, 1.0, 1.0, 1.0, 1.0, 1.0, 1.0, 1.0, 1.0, 1.0, 1.0, 1.0, 1.0, 1.0, 1.0, 1.0, 1.0, 1.0, 1.0, 1.0, 1.0, 1.0, 1.0, 1.0, 1.0, 1.0, 1.0, 1.0, 1.0, 1.0, 1.0, 1.0, 1.0, 1.0, 1.0, 1.0, 1.0, 1.0, 1.0, 1.0, 1.0, 1.0, 1.0, 1.0, 1.0, 1.0, 1.0, 1.0, 1.0, 1.0, 1.0, 1.0, 1.0, 1.0, 1.0, 1.0, 1.0, 1.0, 1.0, 1.0, 1.0, 1.0, 1.0, 1.0, 1.0, 1.0, 1.0, 1.0, 1.0, 1.0, 1.0, 1.0, 1.0, 1.0, 1.0, 1.0, 1.0, 1.0, 1.0, 1.0, 1.0, 1.0, 1.0, 1.0, 1.0, 1.0, 1.0, 1.0, 1.0, 1.0, 1.0, 1.0, 1.0, 1.0, 1.0, 1.0, 1.0, 1.0, 1.0, 1.0, 1.0, 1.0, 1.0, 1.0, 1.0, 1.0, 1.0, 1.0, 1.0, 1.0, 1.0, 1.0, 1.0, 1.0, 1.0, 1.0, 1.0, 1.0, 1.0, 1.0, 1.0, 1.0, 1.0, 1.0, 1.0, 1.0, 1.0, 1.0, 1.0, 1.0, 1.0, 1.0, 1.0, 1.0, 1.0, 1.0, 1.0, 1.0, 1.0, 1.0, 1.0, 1.0, 1.0, 1.0, 1.0, 1.0, 1.0, 1.0, 1.0, 1.0, 1.0, 1.0, 1.0, 1.0, 1.0, 1.0, 1.0, 1.0, 1.0, 1.0, 1.0, 1.0, 1.0, 1.0, 1.0, 1.0, 1.0, 1.0, 1.0, 1.0, 1.0, 1.0, 1.0, 1.0, 1.0, 1.0, 1.0, 1.0, 1.0, 1.0, 1.0, 1.0, 1.0, 1.0, 1.0, 1.0, 1.0, 1.0, 1.0, 1.0, 1.0, 1.0, 1.0, 1.0, 1.0, 1.0, 1.0, 1.0, 1.0, 1.0, 1.0, 1.0, 1.0, 1.0, 1.0, 1.0, 1.0, 1.0, 1.0, 1.0, 1.0, 1.0, 1.0, 1.0, 1.0, 1.0, 1.0, 1.0, 1.0, 1.0, 1.0, 1.0, 1.0, 1.0, 1.0, 1.0, 1.0, 1.0, 1.0, 1.0, 1.0, 1.0, 1.0, 1.0, 1.0, 1.0, 1.0, 1.0, 1.0, 1.0, 1.0, 1.0, 1.0, 1.0, 1.0, 1.0, 1.0, 1.0, 1.0, 1.0, 1.0, 1.0, 1.0, 1.0, 1.0, 1.0, 1.0, 1.0, 1.0, 1.0, 1.0, 1.0, 1.0, 1.0])
me_cube_001.materials.append(mat_body)
me_cube_001.update()
me_cube_006 = bpy.data.meshes.new('Cube.006')
me_cube_006.from_pydata([(-0.3341, -0.8334, -0.9179), (-0.9126, -0.8302, -0.4356), (-0.3318, -0.08019, -0.92), (-0.9102, -0.07704, -0.4377), (-0.07828, -0.7682, -0.6115), (-0.6567, -0.7651, -0.1292), (-0.07593, -0.01504, -0.6136), (-0.6544, -0.01189, -0.1313), (-0.2056, -0.08016, -0.7687), (-0.784, -0.07701, -0.2863), (-0.2079, -0.8333, -0.7666), (-0.7864, -0.8302, -0.2842), (-1.025, -0.1904, -1.331), (-1.026, -0.4063, -1.33), (-1.191, -0.4054, -1.192), (-1.191, -0.1895, -1.193), (-0.2495, -0.0118, 0.3542), (0.3289, -0.01495, -0.1282), (0.3266, -0.7681, -0.1261), (-0.2519, -0.765, 0.3563), (-0.3321, -0.1702, -0.9198), (-0.9105, -0.167, -0.4374), (-0.07621, -0.105, -0.6134), (-0.6547, -0.1019, -0.131), (-0.7843, -0.167, -0.2861), (-0.2059, -0.1702, -0.7684), (-1.025, -0.2162, -1.331), (-1.191, -0.2153, -1.193), (0.3286, -0.1049, -0.1279), (-0.2498, -0.1018, 0.3545), (0.3639, -0.9487, -0.4744), (-0.4479, -0.9439, 0.326), (0.3668, -0.006862, -0.4771), (-0.4449, -0.002092, 0.3234), (0.6105, -0.9488, -0.2533), (-0.2013, -0.944, 0.5472), (0.6134, -0.007015, -0.2559), (-0.1984, -0.002245, 0.5446), (-0.09574, -0.002275, 0.6487), (0.716, -0.007045, -0.1518), (0.7131, -0.9488, -0.1492), (-0.09868, -0.9441, 0.6513)], [], [(21, 3, 15, 27), (8, 9, 7, 6), (5, 4, 18, 19), (10, 11, 1, 0), (25, 22, 4, 10), (24, 21, 1, 11), (23, 24, 11, 5), (20, 25, 10, 0), (4, 5, 11, 10), (2, 3, 9, 8), (26, 27, 15, 12), (20, 0, 13, 26), (3, 2, 12, 15), (0, 1, 14, 13), (28, 29, 19, 18), (22, 6, 17, 28), (23, 5, 19, 29), (6, 7, 16, 17), (7, 23, 29, 16), (4, 22, 28, 18), (17, 16, 29, 28), (2, 20, 26, 12), (13, 14, 27, 26), (2, 8, 25, 20), (7, 9, 24, 23), (9, 3, 21, 24), (8, 6, 22, 25), (1, 21, 27, 14), (30, 31, 33, 32), (32, 33, 37, 36), (35, 34, 40, 41), (34, 35, 31, 30), (32, 36, 34, 30), (37, 33, 31, 35), (39, 38, 41, 40), (34, 36, 39, 40), (37, 35, 41, 38), (36, 37, 38, 39)])
me_cube_006.polygons.foreach_set('use_smooth', [True] * 38)
_uv = me_cube_006.uv_layers.new(name='UVMap')
_uv.uv.foreach_set('vector', [0.875, 0.5299, 0.875, 0.5, 0.875, 0.5, 0.875, 0.5299, 0.375, 0.4798, 0.625, 0.4798, 0.625, 0.5, 0.375, 0.5, 0.625, 0.75, 0.375, 0.75, 0.375, 0.75, 0.625, 0.75, 0.375, 0.7702, 0.625, 0.7702, 0.625, 1.0, 0.375, 1.0, 0.3548, 0.5299, 0.375, 0.5299, 0.375, 0.75, 0.3548, 0.75, 0.6452, 0.5299, 0.875, 0.5299, 0.875, 0.75, 0.6452, 0.75, 0.625, 0.5299, 0.6452, 0.5299, 0.6452, 0.75, 0.625, 0.75, 0.125, 0.5299, 0.3548, 0.5299, 0.3548, 0.75, 0.125, 0.75, 0.375, 0.75, 0.625, 0.75, 0.625, 0.7702, 0.375, 0.7702, 0.375, 0.25, 0.625, 0.25, 0.625, 0.4798, 0.375, 0.4798, 0.375, 0.2201, 0.625, 0.2201, 0.625, 0.25, 0.375, 0.25, 0.125, 0.5299, 0.125, 0.75, 0.125, 0.75, 0.125, 0.5299, 0.625, 0.25, 0.375, 0.25, 0.375, 0.25, 0.625, 0.25, 0.375, 1.0, 0.625, 1.0, 0.625, 1.0, 0.375, 1.0, 0.375, 0.5299, 0.625, 0.5299, 0.625, 0.75, 0.375, 0.75, 0.375, 0.5299, 0.375, 0.5, 0.375, 0.5, 0.375, 0.5299, 0.625, 0.5299, 0.625, 0.75, 0.625, 0.75, 0.625, 0.5299, 0.375, 0.5, 0.625, 0.5, 0.625, 0.5, 0.375, 0.5, 0.625, 0.5, 0.625, 0.5299, 0.625, 0.5299, 0.625, 0.5, 0.375, 0.75, 0.375, 0.5299, 0.375, 0.5299, 0.375, 0.75, 0.375, 0.5, 0.625, 0.5, 0.625, 0.5299, 0.375, 0.5299, 0.125, 0.5, 0.125, 0.5299, 0.125, 0.5299, 0.125, 0.5, 0.375, 0.0, 0.625, 0.0, 0.625, 0.2201, 0.375, 0.2201, 0.125, 0.5, 0.3548, 0.5, 0.3548, 0.5299, 0.125, 0.5299, 0.625, 0.5, 0.6452, 0.5, 0.6452, 0.5299, 0.625, 0.5299, 0.6452, 0.5, 0.875, 0.5, 0.875, 0.5299, 0.6452, 0.5299, 0.3548, 0.5, 0.375, 0.5, 0.375, 0.5299, 0.3548, 0.5299, 0.875, 0.75, 0.875, 0.5299, 0.875, 0.5299, 0.875, 0.75, 0.375, 0.0, 0.625, 0.0, 0.625, 0.25, 0.375, 0.25, 0.375, 0.25, 0.625, 0.25, 0.625, 0.5, 0.375, 0.5, 0.625, 0.75, 0.375, 0.75, 0.375, 0.75, 0.625, 0.75, 0.375, 0.75, 0.625, 0.75, 0.625, 1.0, 0.375, 1.0, 0.125, 0.5, 0.375, 0.5, 0.375, 0.75, 0.125, 0.75, 0.625, 0.5, 0.875, 0.5, 0.875, 0.75, 0.625, 0.75, 0.375, 0.5, 0.625, 0.5, 0.625, 0.75, 0.375, 0.75, 0.375, 0.75, 0.375, 0.5, 0.375, 0.5, 0.375, 0.75, 0.625, 0.5, 0.625, 0.75, 0.625, 0.75, 0.625, 0.5, 0.375, 0.5, 0.625, 0.5, 0.625, 0.5, 0.375, 0.5])
me_cube_006.materials.append(mat_fangs)
me_cube_006.update()
me_cube_007 = bpy.data.meshes.new('Cube.007')
me_cube_007.from_pydata([(0.4077, -0.9895, 0.4101), (0.3836, -0.6786, 0.441), (0.4485, -0.9557, 0.1013), (0.4244, -0.6448, 0.1322), (0.7175, -0.9698, 0.4532), (0.6934, -0.6589, 0.4841), (0.7582, -0.936, 0.1444), (0.7342, -0.6251, 0.1753), (-0.5895, -1.125, -0.1554), (-0.6349, -1.163, 0.1887), (-0.6618, -0.8168, 0.2231), (-0.6163, -0.7791, -0.1209), (-0.9049, -1.146, -0.1992), (-0.8953, -1.204, 0.1446), (-0.9221, -0.8581, 0.179), (-0.9318, -0.7992, -0.1648), (-0.2068, -0.4016, -1.541), (-0.1672, -0.9134, -1.592), (-0.6729, -0.4313, -1.606), (-0.6333, -0.9431, -1.657), (-0.5349, -0.8264, 0.2542), (-0.5108, -1.137, 0.2233), (-0.4941, -0.7926, -0.05464), (-0.47, -1.103, -0.08555), (-0.8646, -1.092, -0.2872), (-0.5814, -1.074, -0.2478), (-0.8887, -0.7815, -0.2563), (-0.6055, -0.7635, -0.2169), (-0.6766, -0.9218, -1.039), (-0.7007, -0.611, -1.008), (-0.3934, -0.9038, -0.9993), (-0.4175, -0.5929, -0.9683), (-0.1057, -1.108, 0.3247), (-0.0553, -1.066, -0.05702), (-0.1355, -0.7234, 0.3629), (-0.08508, -0.6816, -0.01882), (-0.4714, -1.016, -0.652), (-0.4991, -0.6591, -0.6165), (-0.7965, -1.037, -0.6972), (-0.8242, -0.6798, -0.6617), (-0.7049, -0.9944, -1.405), (-0.7471, -0.4499, -1.351), (-0.2091, -0.9628, -1.336), (-0.2513, -0.4183, -1.282)], [], [(21, 20, 10, 9), (2, 3, 7, 6), (6, 7, 5, 4), (4, 5, 1, 0), (2, 6, 4, 0), (7, 3, 1, 5), (10, 11, 15, 14), (20, 22, 11, 10), (23, 21, 9, 8), (22, 23, 8, 11), (13, 14, 15, 12), (8, 9, 13, 12), (42, 40, 19, 17), (9, 10, 14, 13), (16, 17, 19, 18), (40, 41, 18, 19), (43, 42, 17, 16), (41, 43, 16, 18), (35, 33, 23, 22), (33, 32, 21, 23), (34, 35, 22, 20), (32, 34, 20, 21), (15, 11, 27, 26), (11, 8, 25, 27), (12, 15, 26, 24), (8, 12, 24, 25), (39, 37, 31, 29), (37, 36, 30, 31), (38, 39, 29, 28), (36, 38, 28, 30), (0, 1, 34, 32), (1, 3, 35, 34), (2, 0, 32, 33), (3, 2, 33, 35), (25, 24, 38, 36), (24, 26, 39, 38), (27, 25, 36, 37), (26, 27, 37, 39), (29, 31, 43, 41), (31, 30, 42, 43), (28, 29, 41, 40), (30, 28, 40, 42)])
me_cube_007.polygons.foreach_set('use_smooth', [True] * 42)
_uv = me_cube_007.uv_layers.new(name='UVMap')
_uv.uv.foreach_set('vector', [0.2836, 0.9776, 0.2775, 0.894, 0.3042, 0.894, 0.3109, 0.9775, 0.8837, 0.9886, 0.8895, 0.893, 0.9637, 0.8924, 0.9579, 0.988, 0.1787, 0.09209, 0.1787, 0.008548, 0.2618, 0.008548, 0.2618, 0.09209, 0.0205, 0.978, 0.01445, 0.8944, 0.0795, 0.8943, 0.08555, 0.9779, 0.4986, 0.1391, 0.3879, 0.1391, 0.3876, 0.02127, 0.4982, 0.02127, 0.5934, 0.277, 0.4809, 0.277, 0.4818, 0.1525, 0.5943, 0.1525, 0.1893, 0.1525, 0.1895, 0.277, 0.05596, 0.277, 0.05622, 0.1525, 0.2697, 0.1525, 0.2688, 0.277, 0.1895, 0.277, 0.1893, 0.1525, 0.774, 0.1391, 0.7736, 0.02127, 0.8491, 0.02127, 0.8491, 0.1391, 0.6633, 0.8947, 0.6575, 0.9903, 0.6254, 0.9906, 0.632, 0.8949, 0.5381, 0.9779, 0.3925, 0.9747, 0.3924, 0.8478, 0.5379, 0.8511, 0.8491, 0.1391, 0.8491, 0.02127, 0.9692, 0.02127, 0.9692, 0.1391, 0.8491, 0.5887, 0.9692, 0.5884, 0.9692, 0.6816, 0.8491, 0.6819, 0.3109, 0.9775, 0.3042, 0.894, 0.3599, 0.8939, 0.3666, 0.9775, 0.1787, 0.008548, 0.1787, 0.1461, 0.05352, 0.1461, 0.05352, 0.008548, 0.5375, 0.3934, 0.392, 0.3882, 0.3919, 0.2899, 0.5374, 0.2948, 0.816, 0.3332, 0.6557, 0.3272, 0.6544, 0.2229, 0.8147, 0.2285, 0.05622, 0.7312, 0.1893, 0.7326, 0.1893, 0.8484, 0.05622, 0.8484, 0.7629, 0.8939, 0.7556, 0.9896, 0.6575, 0.9903, 0.6633, 0.8947, 0.6858, 0.1391, 0.6854, 0.02127, 0.7736, 0.02127, 0.774, 0.1391, 0.3467, 0.1525, 0.3456, 0.277, 0.2688, 0.277, 0.2697, 0.1525, 0.1966, 0.9777, 0.1891, 0.8942, 0.2775, 0.894, 0.2836, 0.9776, 0.05596, 0.277, 0.1895, 0.277, 0.1893, 0.3603, 0.05622, 0.3596, 0.8221, 0.874, 0.6619, 0.8709, 0.6614, 0.7849, 0.8216, 0.7875, 0.5379, 0.8511, 0.3924, 0.8478, 0.3924, 0.7892, 0.5379, 0.7921, 0.8491, 0.1391, 0.9692, 0.1391, 0.9692, 0.1889, 0.8491, 0.1891, 0.05622, 0.4722, 0.1893, 0.473, 0.1893, 0.6043, 0.05622, 0.6035, 0.8195, 0.6202, 0.6593, 0.6169, 0.6575, 0.4723, 0.8177, 0.4748, 0.5378, 0.6579, 0.3923, 0.6546, 0.3921, 0.5175, 0.5376, 0.5204, 0.8491, 0.3371, 0.9692, 0.3369, 0.9692, 0.4668, 0.8491, 0.4669, 0.08555, 0.9779, 0.0795, 0.8943, 0.1891, 0.8942, 0.1966, 0.9777, 0.4818, 0.1525, 0.4809, 0.277, 0.3456, 0.277, 0.3467, 0.1525, 0.4986, 0.1391, 0.4982, 0.02127, 0.6854, 0.02127, 0.6858, 0.1391, 0.8895, 0.893, 0.8837, 0.9886, 0.7556, 0.9896, 0.7629, 0.8939, 0.8491, 0.1891, 0.9692, 0.1889, 0.9692, 0.3369, 0.8491, 0.3371, 0.5379, 0.7921, 0.3924, 0.7892, 0.3923, 0.6546, 0.5378, 0.6579, 0.8216, 0.7875, 0.6614, 0.7849, 0.6593, 0.6169, 0.8195, 0.6202, 0.05622, 0.3596, 0.1893, 0.3603, 0.1893, 0.473, 0.05622, 0.4722, 0.05622, 0.6035, 0.1893, 0.6043, 0.1893, 0.7326, 0.05622, 0.7312, 0.8177, 0.4748, 0.6575, 0.4723, 0.6557, 0.3272, 0.816, 0.3332, 0.5376, 0.5204, 0.3921, 0.5175, 0.392, 0.3882, 0.5375, 0.3934, 0.8491, 0.4669, 0.9692, 0.4668, 0.9692, 0.5884, 0.8491, 0.5887])
me_cube_007.materials.append(mat_antenna)
me_cube_007.update()
me_icosphere_002 = bpy.data.meshes.new('Icosphere.002')
me_icosphere_002.from_pydata([(0.5725, -0.424, 0.2426), (1.002, -0.7361, 0.5708), (0.4085, -0.929, 0.5708), (0.04155, -0.424, 0.5708), (0.4085, 0.08096, 0.5708), (1.002, -0.1119, 0.5708), (0.7366, -0.929, 1.102), (0.143, -0.7361, 1.102), (0.143, -0.1119, 1.102), (0.7366, 0.08096, 1.102), (1.104, -0.424, 1.102), (0.5725, -0.424, 1.43)], [], [(0, 1, 2), (1, 0, 5), (0, 2, 3), (0, 3, 4), (0, 4, 5), (1, 5, 10), (2, 1, 6), (3, 2, 7), (4, 3, 8), (5, 4, 9), (1, 10, 6), (2, 6, 7), (3, 7, 8), (4, 8, 9), (5, 9, 10), (6, 10, 11), (7, 6, 11), (8, 7, 11), (9, 8, 11), (10, 9, 11)])
me_icosphere_002.polygons.foreach_set('use_smooth', [True] * 20)
_uv = me_icosphere_002.uv_layers.new(name='UVMap')
_uv.uv.foreach_set('vector', [0.1818, 0.0, 0.2727, 0.1575, 0.09091, 0.1575, 0.2727, 0.1575, 0.3636, 0.0, 0.4545, 0.1575, 0.9091, 0.0, 1.0, 0.1575, 0.8182, 0.1575, 0.7273, 0.0, 0.8182, 0.1575, 0.6364, 0.1575, 0.5455, 0.0, 0.6364, 0.1575, 0.4545, 0.1575, 0.2727, 0.1575, 0.4545, 0.1575, 0.3636, 0.3149, 0.09091, 0.1575, 0.2727, 0.1575, 0.1818, 0.3149, 0.8182, 0.1575, 1.0, 0.1575, 0.9091, 0.3149, 0.6364, 0.1575, 0.8182, 0.1575, 0.7273, 0.3149, 0.4545, 0.1575, 0.6364, 0.1575, 0.5455, 0.3149, 0.2727, 0.1575, 0.3636, 0.3149, 0.1818, 0.3149, 0.09091, 0.1575, 0.1818, 0.3149, 0.0, 0.3149, 0.8182, 0.1575, 0.9091, 0.3149, 0.7273, 0.3149, 0.6364, 0.1575, 0.7273, 0.3149, 0.5455, 0.3149, 0.4545, 0.1575, 0.5455, 0.3149, 0.3636, 0.3149, 0.1818, 0.3149, 0.3636, 0.3149, 0.2727, 0.4724, 0.0, 0.3149, 0.1818, 0.3149, 0.09091, 0.4724, 0.7273, 0.3149, 0.9091, 0.3149, 0.8182, 0.4724, 0.5455, 0.3149, 0.7273, 0.3149, 0.6364, 0.4724, 0.3636, 0.3149, 0.5455, 0.3149, 0.4545, 0.4724])
me_icosphere_002.materials.append(mat_eyes_001)
me_icosphere_002.update()
me_icosphere_003 = bpy.data.meshes.new('Icosphere.003')
me_icosphere_003.from_pydata([(0.6651, -1.052, 0.841), (0.9266, -1.242, 1.041), (0.5652, -1.359, 1.041), (0.3419, -1.052, 1.041), (0.5652, -0.7444, 1.041), (0.9266, -0.8618, 1.041), (0.765, -1.359, 1.364), (0.4036, -1.242, 1.364), (0.4036, -0.8618, 1.364), (0.765, -0.7444, 1.364), (0.9883, -1.052, 1.364), (0.6651, -1.052, 1.564)], [], [(0, 1, 2), (1, 0, 5), (0, 2, 3), (0, 3, 4), (0, 4, 5), (1, 5, 10), (2, 1, 6), (3, 2, 7), (4, 3, 8), (5, 4, 9), (1, 10, 6), (2, 6, 7), (3, 7, 8), (4, 8, 9), (5, 9, 10), (6, 10, 11), (7, 6, 11), (8, 7, 11), (9, 8, 11), (10, 9, 11)])
me_icosphere_003.polygons.foreach_set('use_smooth', [True] * 20)
_uv = me_icosphere_003.uv_layers.new(name='UVMap')
_uv.uv.foreach_set('vector', [0.1818, 0.0, 0.2727, 0.1575, 0.09091, 0.1575, 0.2727, 0.1575, 0.3636, 0.0, 0.4545, 0.1575, 0.9091, 0.0, 1.0, 0.1575, 0.8182, 0.1575, 0.7273, 0.0, 0.8182, 0.1575, 0.6364, 0.1575, 0.5455, 0.0, 0.6364, 0.1575, 0.4545, 0.1575, 0.2727, 0.1575, 0.4545, 0.1575, 0.3636, 0.3149, 0.09091, 0.1575, 0.2727, 0.1575, 0.1818, 0.3149, 0.8182, 0.1575, 1.0, 0.1575, 0.9091, 0.3149, 0.6364, 0.1575, 0.8182, 0.1575, 0.7273, 0.3149, 0.4545, 0.1575, 0.6364, 0.1575, 0.5455, 0.3149, 0.2727, 0.1575, 0.3636, 0.3149, 0.1818, 0.3149, 0.09091, 0.1575, 0.1818, 0.3149, 0.0, 0.3149, 0.8182, 0.1575, 0.9091, 0.3149, 0.7273, 0.3149, 0.6364, 0.1575, 0.7273, 0.3149, 0.5455, 0.3149, 0.4545, 0.1575, 0.5455, 0.3149, 0.3636, 0.3149, 0.1818, 0.3149, 0.3636, 0.3149, 0.2727, 0.4724, 0.0, 0.3149, 0.1818, 0.3149, 0.09091, 0.4724, 0.7273, 0.3149, 0.9091, 0.3149, 0.8182, 0.4724, 0.5455, 0.3149, 0.7273, 0.3149, 0.6364, 0.4724, 0.3636, 0.3149, 0.5455, 0.3149, 0.4545, 0.4724])
me_icosphere_003.materials.append(mat_eyes_001)
me_icosphere_003.update()
me_icosphere_005 = bpy.data.meshes.new('Icosphere.005')
me_icosphere_005.from_pydata([(0.8307, -1.288, 0.7418), (1.116, -1.496, 0.9597), (0.7218, -1.624, 0.9597), (0.4781, -1.288, 0.9597), (0.7218, -0.9531, 0.9597), (1.116, -1.081, 0.9597), (0.9397, -1.624, 1.312), (0.5455, -1.496, 1.312), (0.5455, -1.081, 1.312), (0.9397, -0.9531, 1.312), (1.183, -1.288, 1.312), (0.8307, -1.288, 1.53)], [], [(0, 1, 2), (1, 0, 5), (0, 2, 3), (0, 3, 4), (0, 4, 5), (1, 5, 10), (2, 1, 6), (3, 2, 7), (4, 3, 8), (5, 4, 9), (1, 10, 6), (2, 6, 7), (3, 7, 8), (4, 8, 9), (5, 9, 10), (6, 10, 11), (7, 6, 11), (8, 7, 11), (9, 8, 11), (10, 9, 11)])
me_icosphere_005.polygons.foreach_set('use_smooth', [True] * 20)
_uv = me_icosphere_005.uv_layers.new(name='UVMap')
_uv.uv.foreach_set('vector', [0.1818, 0.0, 0.2727, 0.1575, 0.09091, 0.1575, 0.2727, 0.1575, 0.3636, 0.0, 0.4545, 0.1575, 0.9091, 0.0, 1.0, 0.1575, 0.8182, 0.1575, 0.7273, 0.0, 0.8182, 0.1575, 0.6364, 0.1575, 0.5455, 0.0, 0.6364, 0.1575, 0.4545, 0.1575, 0.2727, 0.1575, 0.4545, 0.1575, 0.3636, 0.3149, 0.09091, 0.1575, 0.2727, 0.1575, 0.1818, 0.3149, 0.8182, 0.1575, 1.0, 0.1575, 0.9091, 0.3149, 0.6364, 0.1575, 0.8182, 0.1575, 0.7273, 0.3149, 0.4545, 0.1575, 0.6364, 0.1575, 0.5455, 0.3149, 0.2727, 0.1575, 0.3636, 0.3149, 0.1818, 0.3149, 0.09091, 0.1575, 0.1818, 0.3149, 0.0, 0.3149, 0.8182, 0.1575, 0.9091, 0.3149, 0.7273, 0.3149, 0.6364, 0.1575, 0.7273, 0.3149, 0.5455, 0.3149, 0.4545, 0.1575, 0.5455, 0.3149, 0.3636, 0.3149, 0.1818, 0.3149, 0.3636, 0.3149, 0.2727, 0.4724, 0.0, 0.3149, 0.1818, 0.3149, 0.09091, 0.4724, 0.7273, 0.3149, 0.9091, 0.3149, 0.8182, 0.4724, 0.5455, 0.3149, 0.7273, 0.3149, 0.6364, 0.4724, 0.3636, 0.3149, 0.5455, 0.3149, 0.4545, 0.4724])
me_icosphere_005.materials.append(mat_eyes_001)
me_icosphere_005.update()

# ---- objects
ob_body = bpy.data.objects.new('body', me_cube)
ob_tail = bpy.data.objects.new('tail', me_cube_008)
ob_legs1 = bpy.data.objects.new('legs1', me_cube_002)
ob_legs1_001 = bpy.data.objects.new('legs1.001', me_cube_009)
ob_legs1_002 = bpy.data.objects.new('legs1.002', me_cube_010)
ob_legs1_003 = bpy.data.objects.new('legs1.003', me_cube_011)
ob_head = bpy.data.objects.new('head', me_cube_001)
ob_mouth = bpy.data.objects.new('mouth', me_cube_006)
ob_antens = bpy.data.objects.new('antens', me_cube_007)
ob_big_eyes = bpy.data.objects.new('big eyes', me_icosphere_002)
ob_big_eyes_001 = bpy.data.objects.new('big eyes.001', me_icosphere_003)
ob_big_eyes_003 = bpy.data.objects.new('big eyes.003', me_icosphere_005)
ob_empty = bpy.data.objects.new('Empty', None)
ob_empty_001 = bpy.data.objects.new('Empty.001', None)

# ---- transforms, parenting, visibility, modifiers, constraints
ob_body.location = (-4.019, 0.0, 0.0)
ob_body.lock_rotations_4d = False
ob_body.empty_display_type = 'ARROWS'
ob_body.lineart.crease_threshold = 0.0
_m = ob_body.modifiers.new('Subdivision', 'SUBSURF')
ob_tail.location = (-2.734, 0.0, 0.0)
_m = ob_tail.modifiers.new('Mirror', 'MIRROR')
_m.use_axis = (False, True, False)
_m.merge_threshold = 0.01
_m = ob_tail.modifiers.new('Subdivision', 'SUBSURF')
ob_legs1.location = (-7.156, 0.0, 0.9773)
_m = ob_legs1.modifiers.new('Subdivision', 'SUBSURF')
_m = ob_legs1.modifiers.new('Mirror', 'MIRROR')
_m.use_axis = (False, True, False)
ob_legs1_001.location = (-7.906, 0.0, 0.9773)
_m = ob_legs1_001.modifiers.new('Subdivision', 'SUBSURF')
_m = ob_legs1_001.modifiers.new('Mirror', 'MIRROR')
_m.use_axis = (False, True, False)
ob_legs1_002.location = (-9.092, 0.0, 0.9773)
_m = ob_legs1_002.modifiers.new('Subdivision', 'SUBSURF')
_m = ob_legs1_002.modifiers.new('Mirror', 'MIRROR')
_m.use_axis = (False, True, False)
ob_legs1_003.location = (-9.791, 0.0, 0.9773)
_m = ob_legs1_003.modifiers.new('Subdivision', 'SUBSURF')
_m = ob_legs1_003.modifiers.new('Mirror', 'MIRROR')
_m.use_axis = (False, True, False)
ob_head.location = (-9.125, 0.0, 0.0)
_m = ob_head.modifiers.new('Subdivision', 'SUBSURF')
_m = ob_head.modifiers.new('Mirror', 'MIRROR')
_m.use_axis = (False, True, False)
_m.merge_threshold = 0.1
ob_mouth.location = (-10.49, 0.0, 0.0)
ob_mouth.rotation_euler = (0.0, -0.2897, 0.0)
ob_mouth.scale = (0.8065, 0.8065, 0.8065)
_m = ob_mouth.modifiers.new('Mirror', 'MIRROR')
_m.use_axis = (False, True, False)
_m.merge_threshold = 0.037
_m = ob_mouth.modifiers.new('Subdivision', 'SUBSURF')
ob_antens.location = (-10.68, 0.0, 0.0)
ob_antens.rotation_euler = (0.0, 0.5061, 0.0)
_m = ob_antens.modifiers.new('Mirror', 'MIRROR')
_m.use_axis = (False, True, False)
_m = ob_antens.modifiers.new('Subdivision', 'SUBSURF')
ob_big_eyes.location = (-11.0, 0.0, 0.0)
_m = ob_big_eyes.modifiers.new('Subdivision', 'SUBSURF')
_m = ob_big_eyes.modifiers.new('Mirror', 'MIRROR')
_m.use_axis = (False, True, False)
ob_big_eyes_001.location = (-11.0, 0.0, 0.0)
_m = ob_big_eyes_001.modifiers.new('Subdivision', 'SUBSURF')
_m = ob_big_eyes_001.modifiers.new('Mirror', 'MIRROR')
_m.use_axis = (False, True, False)
ob_big_eyes_003.location = (-10.38, 0.0, 0.0)
_m = ob_big_eyes_003.modifiers.new('Subdivision', 'SUBSURF')
_m = ob_big_eyes_003.modifiers.new('Mirror', 'MIRROR')
_m.use_axis = (False, True, False)
ob_empty.location = (-4.464, -0.1157, 2.253)
ob_empty.rotation_euler = (0.0, -0.0, -0.7777)
ob_empty.scale = (3.262, 3.262, 3.262)
ob_empty.empty_display_type = 'IMAGE'
ob_empty.empty_display_size = 5.0
ob_empty.use_empty_image_alpha = True
ob_empty.color = (1.0, 1.0, 1.0, 0.315)
ob_empty.hide_select = True
ob_empty_001.location = (-7.537, -1.777, -1.641)
ob_empty_001.rotation_euler = (1.571, -0.0, -1.571)
ob_empty_001.scale = (2.966, 2.966, 2.966)
ob_empty_001.empty_display_type = 'IMAGE'
ob_empty_001.empty_display_size = 5.0
ob_empty_001.use_empty_image_alpha = True
ob_empty_001.color = (1.0, 1.0, 1.0, 0.3071)
ob_empty_001.hide_select = True

# ---- collection membership
col_body.objects.link(ob_body)
col_body.objects.link(ob_tail)
col_legs.objects.link(ob_legs1)
col_legs.objects.link(ob_legs1_001)
col_legs.objects.link(ob_legs1_002)
col_legs.objects.link(ob_legs1_003)
col_head.objects.link(ob_head)
col_face.objects.link(ob_mouth)
col_face.objects.link(ob_antens)
col_eyes.objects.link(ob_big_eyes)
col_eyes.objects.link(ob_big_eyes_001)
col_eyes.objects.link(ob_big_eyes_003)
col_reference.objects.link(ob_empty)
col_reference.objects.link(ob_empty_001)

# ---- scene / render settings (as saved in the file)
scene.frame_start = 1; scene.frame_end = 250; scene.frame_set(102)
scene.render.engine = 'BLENDER_EEVEE_NEXT'
scene.cycles.sampling_pattern = 'TABULATED_SOBOL'
scene.eevee.ray_tracing_options.trace_max_roughness = 0.0
bpy.context.view_layer.update()

# ---- added for rendering (the .blend has no active camera and no usable light): camera, sun
cam_auto = bpy.data.cameras.new('AutoCamera')
cam_auto.lens = 50.0
cam_auto.sensor_width = 36.0
cam_auto.clip_end = 1000.0
ob_auto_camera = bpy.data.objects.new('AutoCamera', cam_auto)
scene.collection.objects.link(ob_auto_camera)
ob_auto_camera.location = (5.49053, -15.1415, 9.2976)
ob_auto_camera.rotation_euler = (1.09748, -7.21219e-08, 0.694738)
scene.camera = ob_auto_camera
light_auto_sun = bpy.data.lights.new('AutoSun', 'SUN')
light_auto_sun.energy = 3.0
light_auto_sun.angle = 0.0523599
ob_auto_sun = bpy.data.objects.new('AutoSun', light_auto_sun)
scene.collection.objects.link(ob_auto_sun)
ob_auto_sun.rotation_euler = (0.872665, 0.174533, 0.523599)
bpy.context.view_layer.update()
